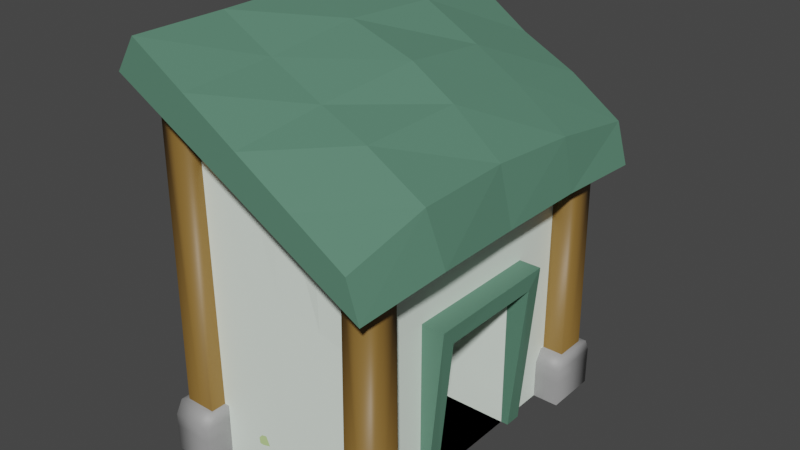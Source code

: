 # Source: casa.blend  (saved by Blender 2.81.16; exported with 4.5.12 LTS)
import bpy
from mathutils import Matrix  # noqa: F401  (used for matrix-valued properties, if any)

bpy.ops.wm.read_factory_settings(use_empty=True)
scene = bpy.context.scene
scene.name = 'Scene'

# ---- collections
col_collection = bpy.data.collections.new('Collection'); scene.collection.children.link(col_collection)

# ---- materials (node trees are filled in below, after node groups)
mat_material_024 = bpy.data.materials.new('Material.024')
mat_material_024.use_transparent_shadow = False
mat_material_023 = bpy.data.materials.new('Material.023')
mat_material_023.use_transparent_shadow = False
mat_material_022 = bpy.data.materials.new('Material.022')
mat_material_022.use_transparent_shadow = False
mat_material_021 = bpy.data.materials.new('Material.021')
mat_material_021.use_transparent_shadow = False
mat_material_020 = bpy.data.materials.new('Material.020')
mat_material_020.use_transparent_shadow = False
mat_material_019 = bpy.data.materials.new('Material.019')
mat_material_019.use_transparent_shadow = False
mat_material_018 = bpy.data.materials.new('Material.018')
mat_material_018.use_transparent_shadow = False
mat_material_017 = bpy.data.materials.new('Material.017')
mat_material_017.use_transparent_shadow = False
mat_material_016 = bpy.data.materials.new('Material.016')
mat_material_016.use_transparent_shadow = False
mat_material_015 = bpy.data.materials.new('Material.015')
mat_material_015.use_transparent_shadow = False
mat_material_014 = bpy.data.materials.new('Material.014')
mat_material_014.use_transparent_shadow = False
mat_material_036 = bpy.data.materials.new('Material.036')
mat_material_036.use_transparent_shadow = False
mat_material_037 = bpy.data.materials.new('Material.037')
mat_material_037.use_transparent_shadow = False
mat_material_038 = bpy.data.materials.new('Material.038')
mat_material_038.use_transparent_shadow = False
mat_material_039 = bpy.data.materials.new('Material.039')
mat_material_039.use_transparent_shadow = False
mat_material_040 = bpy.data.materials.new('Material.040')
mat_material_040.use_transparent_shadow = False
mat_material_041 = bpy.data.materials.new('Material.041')
mat_material_041.use_transparent_shadow = False
mat_material_042 = bpy.data.materials.new('Material.042')
mat_material_042.use_transparent_shadow = False
mat_material_043 = bpy.data.materials.new('Material.043')
mat_material_043.use_transparent_shadow = False
mat_material = bpy.data.materials.new('Material')
mat_material.use_transparent_shadow = False
mat_material_001 = bpy.data.materials.new('Material.001')
mat_material_001.use_transparent_shadow = False
mat_material_002 = bpy.data.materials.new('Material.002')
mat_material_002.use_transparent_shadow = False
mat_material_035 = bpy.data.materials.new('Material.035')
mat_material_035.use_transparent_shadow = False
mat_material_034 = bpy.data.materials.new('Material.034')
mat_material_034.use_transparent_shadow = False
mat_material_033 = bpy.data.materials.new('Material.033')
mat_material_033.use_transparent_shadow = False
mat_material_032 = bpy.data.materials.new('Material.032')
mat_material_032.use_transparent_shadow = False
mat_material_031 = bpy.data.materials.new('Material.031')
mat_material_031.use_transparent_shadow = False
mat_material_030 = bpy.data.materials.new('Material.030')
mat_material_030.use_transparent_shadow = False
mat_material_029 = bpy.data.materials.new('Material.029')
mat_material_029.use_transparent_shadow = False
mat_material_028 = bpy.data.materials.new('Material.028')
mat_material_028.use_transparent_shadow = False
mat_material_027 = bpy.data.materials.new('Material.027')
mat_material_027.use_transparent_shadow = False
mat_material_026 = bpy.data.materials.new('Material.026')
mat_material_026.use_transparent_shadow = False
mat_material_025 = bpy.data.materials.new('Material.025')
mat_material_025.use_transparent_shadow = False
mat_material_054 = bpy.data.materials.new('Material.054')
mat_material_054.use_transparent_shadow = False
mat_material_053 = bpy.data.materials.new('Material.053')
mat_material_053.use_transparent_shadow = False
mat_material_052 = bpy.data.materials.new('Material.052')
mat_material_052.use_transparent_shadow = False
mat_material_051 = bpy.data.materials.new('Material.051')
mat_material_051.use_transparent_shadow = False
mat_material_050 = bpy.data.materials.new('Material.050')
mat_material_050.use_transparent_shadow = False
mat_material_049 = bpy.data.materials.new('Material.049')
mat_material_049.use_transparent_shadow = False
mat_material_048 = bpy.data.materials.new('Material.048')
mat_material_048.use_transparent_shadow = False
mat_material_047 = bpy.data.materials.new('Material.047')
mat_material_047.use_transparent_shadow = False
mat_material_046 = bpy.data.materials.new('Material.046')
mat_material_046.use_transparent_shadow = False
mat_material_045 = bpy.data.materials.new('Material.045')
mat_material_045.use_transparent_shadow = False
mat_material_044 = bpy.data.materials.new('Material.044')
mat_material_044.use_transparent_shadow = False
mat_material_065 = bpy.data.materials.new('Material.065')
mat_material_065.use_transparent_shadow = False
mat_material_064 = bpy.data.materials.new('Material.064')
mat_material_064.use_transparent_shadow = False
mat_material_063 = bpy.data.materials.new('Material.063')
mat_material_063.use_transparent_shadow = False
mat_material_062 = bpy.data.materials.new('Material.062')
mat_material_062.use_transparent_shadow = False
mat_material_061 = bpy.data.materials.new('Material.061')
mat_material_061.use_transparent_shadow = False
mat_material_060 = bpy.data.materials.new('Material.060')
mat_material_060.use_transparent_shadow = False
mat_material_059 = bpy.data.materials.new('Material.059')
mat_material_059.use_transparent_shadow = False
mat_material_058 = bpy.data.materials.new('Material.058')
mat_material_058.use_transparent_shadow = False
mat_material_057 = bpy.data.materials.new('Material.057')
mat_material_057.use_transparent_shadow = False
mat_material_056 = bpy.data.materials.new('Material.056')
mat_material_056.use_transparent_shadow = False
mat_material_055 = bpy.data.materials.new('Material.055')
mat_material_055.use_transparent_shadow = False

# ---- material node trees
mat_material_024.use_nodes = True; mat_material_024.node_tree.nodes.clear()
_N = mat_material_024.node_tree.nodes; _L = mat_material_024.node_tree.links
n0 = _N.new('ShaderNodeOutputMaterial'); n0.name = 'Material Output'; n0.location = (300, 300)
n1 = _N.new('ShaderNodeBsdfPrincipled'); n1.name = 'Principled BSDF'; n1.location = (10, 300)
n1.distribution = 'GGX'
n1.subsurface_method = 'BURLEY'
n1.inputs[0].default_value = (0.8941, 1.0, 0.9004, 1.0)
n1.inputs[3].default_value = 1.45
n1.inputs[27].default_value = (0.0, 0.0, 0.0, 1.0)
n1.inputs[28].default_value = 1.0
_L.new(n1.outputs[0], n0.inputs[0])
n0.is_active_output = True
mat_material_023.use_nodes = True; mat_material_023.node_tree.nodes.clear()
_N = mat_material_023.node_tree.nodes; _L = mat_material_023.node_tree.links
n0 = _N.new('ShaderNodeOutputMaterial'); n0.name = 'Material Output'; n0.location = (300, 300)
n1 = _N.new('ShaderNodeBsdfPrincipled'); n1.name = 'Principled BSDF'; n1.location = (10, 300)
n1.distribution = 'GGX'
n1.subsurface_method = 'BURLEY'
n1.inputs[0].default_value = (0.1019, 0.233, 0.1602, 1.0)
n1.inputs[3].default_value = 1.45
n1.inputs[27].default_value = (0.0, 0.0, 0.0, 1.0)
n1.inputs[28].default_value = 1.0
_L.new(n1.outputs[0], n0.inputs[0])
n0.is_active_output = True
mat_material_022.use_nodes = True; mat_material_022.node_tree.nodes.clear()
_N = mat_material_022.node_tree.nodes; _L = mat_material_022.node_tree.links
n0 = _N.new('ShaderNodeOutputMaterial'); n0.name = 'Material Output'; n0.location = (300, 300)
n1 = _N.new('ShaderNodeBsdfPrincipled'); n1.name = 'Principled BSDF'; n1.location = (10, 300)
n1.distribution = 'GGX'
n1.subsurface_method = 'BURLEY'
n1.inputs[0].default_value = (0.3844, 0.199, 0.1706, 1.0)
n1.inputs[3].default_value = 1.45
n1.inputs[27].default_value = (0.0, 0.0, 0.0, 1.0)
n1.inputs[28].default_value = 1.0
_L.new(n1.outputs[0], n0.inputs[0])
n0.is_active_output = True
mat_material_021.use_nodes = True; mat_material_021.node_tree.nodes.clear()
_N = mat_material_021.node_tree.nodes; _L = mat_material_021.node_tree.links
n0 = _N.new('ShaderNodeOutputMaterial'); n0.name = 'Material Output'; n0.location = (300, 300)
n1 = _N.new('ShaderNodeBsdfPrincipled'); n1.name = 'Principled BSDF'; n1.location = (10, 300)
n1.distribution = 'GGX'
n1.subsurface_method = 'BURLEY'
n1.inputs[0].default_value = (0.05222, 0.05222, 0.05222, 1.0)
n1.inputs[3].default_value = 1.45
n1.inputs[27].default_value = (0.0, 0.0, 0.0, 1.0)
n1.inputs[28].default_value = 1.0
_L.new(n1.outputs[0], n0.inputs[0])
n0.is_active_output = True
mat_material_020.use_nodes = True; mat_material_020.node_tree.nodes.clear()
_N = mat_material_020.node_tree.nodes; _L = mat_material_020.node_tree.links
n0 = _N.new('ShaderNodeOutputMaterial'); n0.name = 'Material Output'; n0.location = (300, 300)
n1 = _N.new('ShaderNodeBsdfPrincipled'); n1.name = 'Principled BSDF'; n1.location = (10, 300)
n1.distribution = 'GGX'
n1.subsurface_method = 'BURLEY'
n1.inputs[0].default_value = (0.233, 0.1293, 0.02966, 1.0)
n1.inputs[3].default_value = 1.45
n1.inputs[27].default_value = (0.0, 0.0, 0.0, 1.0)
n1.inputs[28].default_value = 1.0
_L.new(n1.outputs[0], n0.inputs[0])
n0.is_active_output = True
mat_material_019.use_nodes = True; mat_material_019.node_tree.nodes.clear()
_N = mat_material_019.node_tree.nodes; _L = mat_material_019.node_tree.links
n0 = _N.new('ShaderNodeOutputMaterial'); n0.name = 'Material Output'; n0.location = (300, 300)
n1 = _N.new('ShaderNodeBsdfPrincipled'); n1.name = 'Principled BSDF'; n1.location = (10, 300)
n1.distribution = 'GGX'
n1.subsurface_method = 'BURLEY'
n1.inputs[0].default_value = (0.5795, 0.8, 0.8, 1.0)
n1.inputs[3].default_value = 1.45
n1.inputs[27].default_value = (0.0, 0.0, 0.0, 1.0)
n1.inputs[28].default_value = 1.0
_L.new(n1.outputs[0], n0.inputs[0])
n0.is_active_output = True
mat_material_018.use_nodes = True; mat_material_018.node_tree.nodes.clear()
_N = mat_material_018.node_tree.nodes; _L = mat_material_018.node_tree.links
n0 = _N.new('ShaderNodeOutputMaterial'); n0.name = 'Material Output'; n0.location = (300, 300)
n1 = _N.new('ShaderNodeBsdfPrincipled'); n1.name = 'Principled BSDF'; n1.location = (10, 300)
n1.distribution = 'GGX'
n1.subsurface_method = 'BURLEY'
n1.inputs[0].default_value = (0.3264, 0.3264, 0.3264, 1.0)
n1.inputs[3].default_value = 1.45
n1.inputs[27].default_value = (0.0, 0.0, 0.0, 1.0)
n1.inputs[28].default_value = 1.0
_L.new(n1.outputs[0], n0.inputs[0])
n0.is_active_output = True
mat_material_017.use_nodes = True; mat_material_017.node_tree.nodes.clear()
_N = mat_material_017.node_tree.nodes; _L = mat_material_017.node_tree.links
n0 = _N.new('ShaderNodeOutputMaterial'); n0.name = 'Material Output'; n0.location = (300, 300)
n1 = _N.new('ShaderNodeBsdfPrincipled'); n1.name = 'Principled BSDF'; n1.location = (10, 300)
n1.distribution = 'GGX'
n1.subsurface_method = 'BURLEY'
n1.inputs[0].default_value = (1.0, 0.9574, 0.3595, 1.0)
n1.inputs[3].default_value = 1.45
n1.inputs[27].default_value = (0.0, 0.0, 0.0, 1.0)
n1.inputs[28].default_value = 1.0
_L.new(n1.outputs[0], n0.inputs[0])
n0.is_active_output = True
mat_material_016.use_nodes = True; mat_material_016.node_tree.nodes.clear()
_N = mat_material_016.node_tree.nodes; _L = mat_material_016.node_tree.links
n0 = _N.new('ShaderNodeOutputMaterial'); n0.name = 'Material Output'; n0.location = (300, 300)
n1 = _N.new('ShaderNodeBsdfPrincipled'); n1.name = 'Principled BSDF'; n1.location = (10, 300)
n1.distribution = 'GGX'
n1.subsurface_method = 'BURLEY'
n1.inputs[0].default_value = (0.5952, 0.8, 0.3352, 1.0)
n1.inputs[3].default_value = 1.45
n1.inputs[27].default_value = (0.0, 0.0, 0.0, 1.0)
n1.inputs[28].default_value = 1.0
_L.new(n1.outputs[0], n0.inputs[0])
n0.is_active_output = True
mat_material_015.use_nodes = True; mat_material_015.node_tree.nodes.clear()
_N = mat_material_015.node_tree.nodes; _L = mat_material_015.node_tree.links
n0 = _N.new('ShaderNodeOutputMaterial'); n0.name = 'Material Output'; n0.location = (300, 300)
n1 = _N.new('ShaderNodeBsdfPrincipled'); n1.name = 'Principled BSDF'; n1.location = (10, 300)
n1.distribution = 'GGX'
n1.subsurface_method = 'BURLEY'
n1.inputs[0].default_value = (0.2738, 0.2738, 0.2738, 1.0)
n1.inputs[3].default_value = 1.45
n1.inputs[27].default_value = (0.0, 0.0, 0.0, 1.0)
n1.inputs[28].default_value = 1.0
_L.new(n1.outputs[0], n0.inputs[0])
n0.is_active_output = True
mat_material_014.use_nodes = True; mat_material_014.node_tree.nodes.clear()
_N = mat_material_014.node_tree.nodes; _L = mat_material_014.node_tree.links
n0 = _N.new('ShaderNodeOutputMaterial'); n0.name = 'Material Output'; n0.location = (300, 300)
n1 = _N.new('ShaderNodeBsdfPrincipled'); n1.name = 'Principled BSDF'; n1.location = (10, 300)
n1.distribution = 'GGX'
n1.subsurface_method = 'BURLEY'
n1.inputs[0].default_value = (0.8, 0.7612, 0.5953, 1.0)
n1.inputs[3].default_value = 1.45
n1.inputs[27].default_value = (0.0, 0.0, 0.0, 1.0)
n1.inputs[28].default_value = 1.0
_L.new(n1.outputs[0], n0.inputs[0])
n0.is_active_output = True
mat_material_036.use_nodes = True; mat_material_036.node_tree.nodes.clear()
_N = mat_material_036.node_tree.nodes; _L = mat_material_036.node_tree.links
n0 = _N.new('ShaderNodeOutputMaterial'); n0.name = 'Material Output'; n0.location = (300, 300)
n1 = _N.new('ShaderNodeBsdfPrincipled'); n1.name = 'Principled BSDF'; n1.location = (10, 300)
n1.distribution = 'GGX'
n1.subsurface_method = 'BURLEY'
n1.inputs[0].default_value = (0.8941, 1.0, 0.9004, 1.0)
n1.inputs[3].default_value = 1.45
n1.inputs[27].default_value = (0.0, 0.0, 0.0, 1.0)
n1.inputs[28].default_value = 1.0
_L.new(n1.outputs[0], n0.inputs[0])
n0.is_active_output = True
mat_material_037.use_nodes = True; mat_material_037.node_tree.nodes.clear()
_N = mat_material_037.node_tree.nodes; _L = mat_material_037.node_tree.links
n0 = _N.new('ShaderNodeOutputMaterial'); n0.name = 'Material Output'; n0.location = (300, 300)
n1 = _N.new('ShaderNodeBsdfPrincipled'); n1.name = 'Principled BSDF'; n1.location = (10, 300)
n1.distribution = 'GGX'
n1.subsurface_method = 'BURLEY'
n1.inputs[0].default_value = (0.1019, 0.233, 0.1602, 1.0)
n1.inputs[3].default_value = 1.45
n1.inputs[27].default_value = (0.0, 0.0, 0.0, 1.0)
n1.inputs[28].default_value = 1.0
_L.new(n1.outputs[0], n0.inputs[0])
n0.is_active_output = True
mat_material_038.use_nodes = True; mat_material_038.node_tree.nodes.clear()
_N = mat_material_038.node_tree.nodes; _L = mat_material_038.node_tree.links
n0 = _N.new('ShaderNodeOutputMaterial'); n0.name = 'Material Output'; n0.location = (300, 300)
n1 = _N.new('ShaderNodeBsdfPrincipled'); n1.name = 'Principled BSDF'; n1.location = (10, 300)
n1.distribution = 'GGX'
n1.subsurface_method = 'BURLEY'
n1.inputs[0].default_value = (0.3844, 0.199, 0.1706, 1.0)
n1.inputs[3].default_value = 1.45
n1.inputs[27].default_value = (0.0, 0.0, 0.0, 1.0)
n1.inputs[28].default_value = 1.0
_L.new(n1.outputs[0], n0.inputs[0])
n0.is_active_output = True
mat_material_039.use_nodes = True; mat_material_039.node_tree.nodes.clear()
_N = mat_material_039.node_tree.nodes; _L = mat_material_039.node_tree.links
n0 = _N.new('ShaderNodeOutputMaterial'); n0.name = 'Material Output'; n0.location = (300, 300)
n1 = _N.new('ShaderNodeBsdfPrincipled'); n1.name = 'Principled BSDF'; n1.location = (10, 300)
n1.distribution = 'GGX'
n1.subsurface_method = 'BURLEY'
n1.inputs[0].default_value = (0.05222, 0.05222, 0.05222, 1.0)
n1.inputs[3].default_value = 1.45
n1.inputs[27].default_value = (0.0, 0.0, 0.0, 1.0)
n1.inputs[28].default_value = 1.0
_L.new(n1.outputs[0], n0.inputs[0])
n0.is_active_output = True
mat_material_040.use_nodes = True; mat_material_040.node_tree.nodes.clear()
_N = mat_material_040.node_tree.nodes; _L = mat_material_040.node_tree.links
n0 = _N.new('ShaderNodeOutputMaterial'); n0.name = 'Material Output'; n0.location = (300, 300)
n1 = _N.new('ShaderNodeBsdfPrincipled'); n1.name = 'Principled BSDF'; n1.location = (10, 300)
n1.distribution = 'GGX'
n1.subsurface_method = 'BURLEY'
n1.inputs[0].default_value = (0.233, 0.1293, 0.02966, 1.0)
n1.inputs[3].default_value = 1.45
n1.inputs[27].default_value = (0.0, 0.0, 0.0, 1.0)
n1.inputs[28].default_value = 1.0
_L.new(n1.outputs[0], n0.inputs[0])
n0.is_active_output = True
mat_material_041.use_nodes = True; mat_material_041.node_tree.nodes.clear()
_N = mat_material_041.node_tree.nodes; _L = mat_material_041.node_tree.links
n0 = _N.new('ShaderNodeOutputMaterial'); n0.name = 'Material Output'; n0.location = (300, 300)
n1 = _N.new('ShaderNodeBsdfPrincipled'); n1.name = 'Principled BSDF'; n1.location = (10, 300)
n1.distribution = 'GGX'
n1.subsurface_method = 'BURLEY'
n1.inputs[0].default_value = (0.5795, 0.8, 0.8, 1.0)
n1.inputs[3].default_value = 1.45
n1.inputs[27].default_value = (0.0, 0.0, 0.0, 1.0)
n1.inputs[28].default_value = 1.0
_L.new(n1.outputs[0], n0.inputs[0])
n0.is_active_output = True
mat_material_042.use_nodes = True; mat_material_042.node_tree.nodes.clear()
_N = mat_material_042.node_tree.nodes; _L = mat_material_042.node_tree.links
n0 = _N.new('ShaderNodeOutputMaterial'); n0.name = 'Material Output'; n0.location = (300, 300)
n1 = _N.new('ShaderNodeBsdfPrincipled'); n1.name = 'Principled BSDF'; n1.location = (10, 300)
n1.distribution = 'GGX'
n1.subsurface_method = 'BURLEY'
n1.inputs[0].default_value = (0.3264, 0.3264, 0.3264, 1.0)
n1.inputs[3].default_value = 1.45
n1.inputs[27].default_value = (0.0, 0.0, 0.0, 1.0)
n1.inputs[28].default_value = 1.0
_L.new(n1.outputs[0], n0.inputs[0])
n0.is_active_output = True
mat_material_043.use_nodes = True; mat_material_043.node_tree.nodes.clear()
_N = mat_material_043.node_tree.nodes; _L = mat_material_043.node_tree.links
n0 = _N.new('ShaderNodeOutputMaterial'); n0.name = 'Material Output'; n0.location = (300, 300)
n1 = _N.new('ShaderNodeBsdfPrincipled'); n1.name = 'Principled BSDF'; n1.location = (10, 300)
n1.distribution = 'GGX'
n1.subsurface_method = 'BURLEY'
n1.inputs[0].default_value = (1.0, 0.9574, 0.3595, 1.0)
n1.inputs[3].default_value = 1.45
n1.inputs[27].default_value = (0.0, 0.0, 0.0, 1.0)
n1.inputs[28].default_value = 1.0
_L.new(n1.outputs[0], n0.inputs[0])
n0.is_active_output = True
mat_material.use_nodes = True; mat_material.node_tree.nodes.clear()
_N = mat_material.node_tree.nodes; _L = mat_material.node_tree.links
n0 = _N.new('ShaderNodeOutputMaterial'); n0.name = 'Material Output'; n0.location = (300, 300)
n1 = _N.new('ShaderNodeBsdfPrincipled'); n1.name = 'Principled BSDF'; n1.location = (10, 300)
n1.distribution = 'GGX'
n1.subsurface_method = 'BURLEY'
n1.inputs[0].default_value = (0.5952, 0.8, 0.3352, 1.0)
n1.inputs[3].default_value = 1.45
n1.inputs[27].default_value = (0.0, 0.0, 0.0, 1.0)
n1.inputs[28].default_value = 1.0
_L.new(n1.outputs[0], n0.inputs[0])
n0.is_active_output = True
mat_material_001.use_nodes = True; mat_material_001.node_tree.nodes.clear()
_N = mat_material_001.node_tree.nodes; _L = mat_material_001.node_tree.links
n0 = _N.new('ShaderNodeOutputMaterial'); n0.name = 'Material Output'; n0.location = (300, 300)
n1 = _N.new('ShaderNodeBsdfPrincipled'); n1.name = 'Principled BSDF'; n1.location = (10, 300)
n1.distribution = 'GGX'
n1.subsurface_method = 'BURLEY'
n1.inputs[0].default_value = (0.2738, 0.2738, 0.2738, 1.0)
n1.inputs[3].default_value = 1.45
n1.inputs[27].default_value = (0.0, 0.0, 0.0, 1.0)
n1.inputs[28].default_value = 1.0
_L.new(n1.outputs[0], n0.inputs[0])
n0.is_active_output = True
mat_material_002.use_nodes = True; mat_material_002.node_tree.nodes.clear()
_N = mat_material_002.node_tree.nodes; _L = mat_material_002.node_tree.links
n0 = _N.new('ShaderNodeOutputMaterial'); n0.name = 'Material Output'; n0.location = (300, 300)
n1 = _N.new('ShaderNodeBsdfPrincipled'); n1.name = 'Principled BSDF'; n1.location = (10, 300)
n1.distribution = 'GGX'
n1.subsurface_method = 'BURLEY'
n1.inputs[0].default_value = (0.8, 0.7612, 0.5953, 1.0)
n1.inputs[3].default_value = 1.45
n1.inputs[27].default_value = (0.0, 0.0, 0.0, 1.0)
n1.inputs[28].default_value = 1.0
_L.new(n1.outputs[0], n0.inputs[0])
n0.is_active_output = True
mat_material_035.use_nodes = True; mat_material_035.node_tree.nodes.clear()
_N = mat_material_035.node_tree.nodes; _L = mat_material_035.node_tree.links
n0 = _N.new('ShaderNodeOutputMaterial'); n0.name = 'Material Output'; n0.location = (300, 300)
n1 = _N.new('ShaderNodeBsdfPrincipled'); n1.name = 'Principled BSDF'; n1.location = (10, 300)
n1.distribution = 'GGX'
n1.subsurface_method = 'BURLEY'
n1.inputs[0].default_value = (0.8941, 1.0, 0.9004, 1.0)
n1.inputs[3].default_value = 1.45
n1.inputs[27].default_value = (0.0, 0.0, 0.0, 1.0)
n1.inputs[28].default_value = 1.0
_L.new(n1.outputs[0], n0.inputs[0])
n0.is_active_output = True
mat_material_034.use_nodes = True; mat_material_034.node_tree.nodes.clear()
_N = mat_material_034.node_tree.nodes; _L = mat_material_034.node_tree.links
n0 = _N.new('ShaderNodeOutputMaterial'); n0.name = 'Material Output'; n0.location = (300, 300)
n1 = _N.new('ShaderNodeBsdfPrincipled'); n1.name = 'Principled BSDF'; n1.location = (10, 300)
n1.distribution = 'GGX'
n1.subsurface_method = 'BURLEY'
n1.inputs[0].default_value = (0.1019, 0.233, 0.1602, 1.0)
n1.inputs[3].default_value = 1.45
n1.inputs[27].default_value = (0.0, 0.0, 0.0, 1.0)
n1.inputs[28].default_value = 1.0
_L.new(n1.outputs[0], n0.inputs[0])
n0.is_active_output = True
mat_material_033.use_nodes = True; mat_material_033.node_tree.nodes.clear()
_N = mat_material_033.node_tree.nodes; _L = mat_material_033.node_tree.links
n0 = _N.new('ShaderNodeOutputMaterial'); n0.name = 'Material Output'; n0.location = (300, 300)
n1 = _N.new('ShaderNodeBsdfPrincipled'); n1.name = 'Principled BSDF'; n1.location = (10, 300)
n1.distribution = 'GGX'
n1.subsurface_method = 'BURLEY'
n1.inputs[0].default_value = (0.3844, 0.199, 0.1706, 1.0)
n1.inputs[3].default_value = 1.45
n1.inputs[27].default_value = (0.0, 0.0, 0.0, 1.0)
n1.inputs[28].default_value = 1.0
_L.new(n1.outputs[0], n0.inputs[0])
n0.is_active_output = True
mat_material_032.use_nodes = True; mat_material_032.node_tree.nodes.clear()
_N = mat_material_032.node_tree.nodes; _L = mat_material_032.node_tree.links
n0 = _N.new('ShaderNodeOutputMaterial'); n0.name = 'Material Output'; n0.location = (300, 300)
n1 = _N.new('ShaderNodeBsdfPrincipled'); n1.name = 'Principled BSDF'; n1.location = (10, 300)
n1.distribution = 'GGX'
n1.subsurface_method = 'BURLEY'
n1.inputs[0].default_value = (0.05222, 0.05222, 0.05222, 1.0)
n1.inputs[3].default_value = 1.45
n1.inputs[27].default_value = (0.0, 0.0, 0.0, 1.0)
n1.inputs[28].default_value = 1.0
_L.new(n1.outputs[0], n0.inputs[0])
n0.is_active_output = True
mat_material_031.use_nodes = True; mat_material_031.node_tree.nodes.clear()
_N = mat_material_031.node_tree.nodes; _L = mat_material_031.node_tree.links
n0 = _N.new('ShaderNodeOutputMaterial'); n0.name = 'Material Output'; n0.location = (300, 300)
n1 = _N.new('ShaderNodeBsdfPrincipled'); n1.name = 'Principled BSDF'; n1.location = (10, 300)
n1.distribution = 'GGX'
n1.subsurface_method = 'BURLEY'
n1.inputs[0].default_value = (0.233, 0.1293, 0.02966, 1.0)
n1.inputs[3].default_value = 1.45
n1.inputs[27].default_value = (0.0, 0.0, 0.0, 1.0)
n1.inputs[28].default_value = 1.0
_L.new(n1.outputs[0], n0.inputs[0])
n0.is_active_output = True
mat_material_030.use_nodes = True; mat_material_030.node_tree.nodes.clear()
_N = mat_material_030.node_tree.nodes; _L = mat_material_030.node_tree.links
n0 = _N.new('ShaderNodeOutputMaterial'); n0.name = 'Material Output'; n0.location = (300, 300)
n1 = _N.new('ShaderNodeBsdfPrincipled'); n1.name = 'Principled BSDF'; n1.location = (10, 300)
n1.distribution = 'GGX'
n1.subsurface_method = 'BURLEY'
n1.inputs[0].default_value = (0.5795, 0.8, 0.8, 1.0)
n1.inputs[3].default_value = 1.45
n1.inputs[27].default_value = (0.0, 0.0, 0.0, 1.0)
n1.inputs[28].default_value = 1.0
_L.new(n1.outputs[0], n0.inputs[0])
n0.is_active_output = True
mat_material_029.use_nodes = True; mat_material_029.node_tree.nodes.clear()
_N = mat_material_029.node_tree.nodes; _L = mat_material_029.node_tree.links
n0 = _N.new('ShaderNodeOutputMaterial'); n0.name = 'Material Output'; n0.location = (300, 300)
n1 = _N.new('ShaderNodeBsdfPrincipled'); n1.name = 'Principled BSDF'; n1.location = (10, 300)
n1.distribution = 'GGX'
n1.subsurface_method = 'BURLEY'
n1.inputs[0].default_value = (0.3264, 0.3264, 0.3264, 1.0)
n1.inputs[3].default_value = 1.45
n1.inputs[27].default_value = (0.0, 0.0, 0.0, 1.0)
n1.inputs[28].default_value = 1.0
_L.new(n1.outputs[0], n0.inputs[0])
n0.is_active_output = True
mat_material_028.use_nodes = True; mat_material_028.node_tree.nodes.clear()
_N = mat_material_028.node_tree.nodes; _L = mat_material_028.node_tree.links
n0 = _N.new('ShaderNodeOutputMaterial'); n0.name = 'Material Output'; n0.location = (300, 300)
n1 = _N.new('ShaderNodeBsdfPrincipled'); n1.name = 'Principled BSDF'; n1.location = (10, 300)
n1.distribution = 'GGX'
n1.subsurface_method = 'BURLEY'
n1.inputs[0].default_value = (1.0, 0.9574, 0.3595, 1.0)
n1.inputs[3].default_value = 1.45
n1.inputs[27].default_value = (0.0, 0.0, 0.0, 1.0)
n1.inputs[28].default_value = 1.0
_L.new(n1.outputs[0], n0.inputs[0])
n0.is_active_output = True
mat_material_027.use_nodes = True; mat_material_027.node_tree.nodes.clear()
_N = mat_material_027.node_tree.nodes; _L = mat_material_027.node_tree.links
n0 = _N.new('ShaderNodeOutputMaterial'); n0.name = 'Material Output'; n0.location = (300, 300)
n1 = _N.new('ShaderNodeBsdfPrincipled'); n1.name = 'Principled BSDF'; n1.location = (10, 300)
n1.distribution = 'GGX'
n1.subsurface_method = 'BURLEY'
n1.inputs[0].default_value = (0.5952, 0.8, 0.3352, 1.0)
n1.inputs[3].default_value = 1.45
n1.inputs[27].default_value = (0.0, 0.0, 0.0, 1.0)
n1.inputs[28].default_value = 1.0
_L.new(n1.outputs[0], n0.inputs[0])
n0.is_active_output = True
mat_material_026.use_nodes = True; mat_material_026.node_tree.nodes.clear()
_N = mat_material_026.node_tree.nodes; _L = mat_material_026.node_tree.links
n0 = _N.new('ShaderNodeOutputMaterial'); n0.name = 'Material Output'; n0.location = (300, 300)
n1 = _N.new('ShaderNodeBsdfPrincipled'); n1.name = 'Principled BSDF'; n1.location = (10, 300)
n1.distribution = 'GGX'
n1.subsurface_method = 'BURLEY'
n1.inputs[0].default_value = (0.2738, 0.2738, 0.2738, 1.0)
n1.inputs[3].default_value = 1.45
n1.inputs[27].default_value = (0.0, 0.0, 0.0, 1.0)
n1.inputs[28].default_value = 1.0
_L.new(n1.outputs[0], n0.inputs[0])
n0.is_active_output = True
mat_material_025.use_nodes = True; mat_material_025.node_tree.nodes.clear()
_N = mat_material_025.node_tree.nodes; _L = mat_material_025.node_tree.links
n0 = _N.new('ShaderNodeOutputMaterial'); n0.name = 'Material Output'; n0.location = (300, 300)
n1 = _N.new('ShaderNodeBsdfPrincipled'); n1.name = 'Principled BSDF'; n1.location = (10, 300)
n1.distribution = 'GGX'
n1.subsurface_method = 'BURLEY'
n1.inputs[0].default_value = (0.8, 0.7612, 0.5953, 1.0)
n1.inputs[3].default_value = 1.45
n1.inputs[27].default_value = (0.0, 0.0, 0.0, 1.0)
n1.inputs[28].default_value = 1.0
_L.new(n1.outputs[0], n0.inputs[0])
n0.is_active_output = True
mat_material_054.use_nodes = True; mat_material_054.node_tree.nodes.clear()
_N = mat_material_054.node_tree.nodes; _L = mat_material_054.node_tree.links
n0 = _N.new('ShaderNodeOutputMaterial'); n0.name = 'Material Output'; n0.location = (300, 300)
n1 = _N.new('ShaderNodeBsdfPrincipled'); n1.name = 'Principled BSDF'; n1.location = (10, 300)
n1.distribution = 'GGX'
n1.subsurface_method = 'BURLEY'
n1.inputs[0].default_value = (0.8941, 1.0, 0.9004, 1.0)
n1.inputs[3].default_value = 1.45
n1.inputs[27].default_value = (0.0, 0.0, 0.0, 1.0)
n1.inputs[28].default_value = 1.0
_L.new(n1.outputs[0], n0.inputs[0])
n0.is_active_output = True
mat_material_053.use_nodes = True; mat_material_053.node_tree.nodes.clear()
_N = mat_material_053.node_tree.nodes; _L = mat_material_053.node_tree.links
n0 = _N.new('ShaderNodeOutputMaterial'); n0.name = 'Material Output'; n0.location = (300, 300)
n1 = _N.new('ShaderNodeBsdfPrincipled'); n1.name = 'Principled BSDF'; n1.location = (10, 300)
n1.distribution = 'GGX'
n1.subsurface_method = 'BURLEY'
n1.inputs[0].default_value = (0.1019, 0.233, 0.1602, 1.0)
n1.inputs[3].default_value = 1.45
n1.inputs[27].default_value = (0.0, 0.0, 0.0, 1.0)
n1.inputs[28].default_value = 1.0
_L.new(n1.outputs[0], n0.inputs[0])
n0.is_active_output = True
mat_material_052.use_nodes = True; mat_material_052.node_tree.nodes.clear()
_N = mat_material_052.node_tree.nodes; _L = mat_material_052.node_tree.links
n0 = _N.new('ShaderNodeOutputMaterial'); n0.name = 'Material Output'; n0.location = (300, 300)
n1 = _N.new('ShaderNodeBsdfPrincipled'); n1.name = 'Principled BSDF'; n1.location = (10, 300)
n1.distribution = 'GGX'
n1.subsurface_method = 'BURLEY'
n1.inputs[0].default_value = (0.3844, 0.199, 0.1706, 1.0)
n1.inputs[3].default_value = 1.45
n1.inputs[27].default_value = (0.0, 0.0, 0.0, 1.0)
n1.inputs[28].default_value = 1.0
_L.new(n1.outputs[0], n0.inputs[0])
n0.is_active_output = True
mat_material_051.use_nodes = True; mat_material_051.node_tree.nodes.clear()
_N = mat_material_051.node_tree.nodes; _L = mat_material_051.node_tree.links
n0 = _N.new('ShaderNodeOutputMaterial'); n0.name = 'Material Output'; n0.location = (300, 300)
n1 = _N.new('ShaderNodeBsdfPrincipled'); n1.name = 'Principled BSDF'; n1.location = (10, 300)
n1.distribution = 'GGX'
n1.subsurface_method = 'BURLEY'
n1.inputs[0].default_value = (0.05222, 0.05222, 0.05222, 1.0)
n1.inputs[3].default_value = 1.45
n1.inputs[27].default_value = (0.0, 0.0, 0.0, 1.0)
n1.inputs[28].default_value = 1.0
_L.new(n1.outputs[0], n0.inputs[0])
n0.is_active_output = True
mat_material_050.use_nodes = True; mat_material_050.node_tree.nodes.clear()
_N = mat_material_050.node_tree.nodes; _L = mat_material_050.node_tree.links
n0 = _N.new('ShaderNodeOutputMaterial'); n0.name = 'Material Output'; n0.location = (300, 300)
n1 = _N.new('ShaderNodeBsdfPrincipled'); n1.name = 'Principled BSDF'; n1.location = (10, 300)
n1.distribution = 'GGX'
n1.subsurface_method = 'BURLEY'
n1.inputs[0].default_value = (0.233, 0.1293, 0.02966, 1.0)
n1.inputs[3].default_value = 1.45
n1.inputs[27].default_value = (0.0, 0.0, 0.0, 1.0)
n1.inputs[28].default_value = 1.0
_L.new(n1.outputs[0], n0.inputs[0])
n0.is_active_output = True
mat_material_049.use_nodes = True; mat_material_049.node_tree.nodes.clear()
_N = mat_material_049.node_tree.nodes; _L = mat_material_049.node_tree.links
n0 = _N.new('ShaderNodeOutputMaterial'); n0.name = 'Material Output'; n0.location = (300, 300)
n1 = _N.new('ShaderNodeBsdfPrincipled'); n1.name = 'Principled BSDF'; n1.location = (10, 300)
n1.distribution = 'GGX'
n1.subsurface_method = 'BURLEY'
n1.inputs[0].default_value = (0.5795, 0.8, 0.8, 1.0)
n1.inputs[3].default_value = 1.45
n1.inputs[27].default_value = (0.0, 0.0, 0.0, 1.0)
n1.inputs[28].default_value = 1.0
_L.new(n1.outputs[0], n0.inputs[0])
n0.is_active_output = True
mat_material_048.use_nodes = True; mat_material_048.node_tree.nodes.clear()
_N = mat_material_048.node_tree.nodes; _L = mat_material_048.node_tree.links
n0 = _N.new('ShaderNodeOutputMaterial'); n0.name = 'Material Output'; n0.location = (300, 300)
n1 = _N.new('ShaderNodeBsdfPrincipled'); n1.name = 'Principled BSDF'; n1.location = (10, 300)
n1.distribution = 'GGX'
n1.subsurface_method = 'BURLEY'
n1.inputs[0].default_value = (0.3264, 0.3264, 0.3264, 1.0)
n1.inputs[3].default_value = 1.45
n1.inputs[27].default_value = (0.0, 0.0, 0.0, 1.0)
n1.inputs[28].default_value = 1.0
_L.new(n1.outputs[0], n0.inputs[0])
n0.is_active_output = True
mat_material_047.use_nodes = True; mat_material_047.node_tree.nodes.clear()
_N = mat_material_047.node_tree.nodes; _L = mat_material_047.node_tree.links
n0 = _N.new('ShaderNodeOutputMaterial'); n0.name = 'Material Output'; n0.location = (300, 300)
n1 = _N.new('ShaderNodeBsdfPrincipled'); n1.name = 'Principled BSDF'; n1.location = (10, 300)
n1.distribution = 'GGX'
n1.subsurface_method = 'BURLEY'
n1.inputs[0].default_value = (1.0, 0.9574, 0.3595, 1.0)
n1.inputs[3].default_value = 1.45
n1.inputs[27].default_value = (0.0, 0.0, 0.0, 1.0)
n1.inputs[28].default_value = 1.0
_L.new(n1.outputs[0], n0.inputs[0])
n0.is_active_output = True
mat_material_046.use_nodes = True; mat_material_046.node_tree.nodes.clear()
_N = mat_material_046.node_tree.nodes; _L = mat_material_046.node_tree.links
n0 = _N.new('ShaderNodeOutputMaterial'); n0.name = 'Material Output'; n0.location = (300, 300)
n1 = _N.new('ShaderNodeBsdfPrincipled'); n1.name = 'Principled BSDF'; n1.location = (10, 300)
n1.distribution = 'GGX'
n1.subsurface_method = 'BURLEY'
n1.inputs[0].default_value = (0.5952, 0.8, 0.3352, 1.0)
n1.inputs[3].default_value = 1.45
n1.inputs[27].default_value = (0.0, 0.0, 0.0, 1.0)
n1.inputs[28].default_value = 1.0
_L.new(n1.outputs[0], n0.inputs[0])
n0.is_active_output = True
mat_material_045.use_nodes = True; mat_material_045.node_tree.nodes.clear()
_N = mat_material_045.node_tree.nodes; _L = mat_material_045.node_tree.links
n0 = _N.new('ShaderNodeOutputMaterial'); n0.name = 'Material Output'; n0.location = (300, 300)
n1 = _N.new('ShaderNodeBsdfPrincipled'); n1.name = 'Principled BSDF'; n1.location = (10, 300)
n1.distribution = 'GGX'
n1.subsurface_method = 'BURLEY'
n1.inputs[0].default_value = (0.2738, 0.2738, 0.2738, 1.0)
n1.inputs[3].default_value = 1.45
n1.inputs[27].default_value = (0.0, 0.0, 0.0, 1.0)
n1.inputs[28].default_value = 1.0
_L.new(n1.outputs[0], n0.inputs[0])
n0.is_active_output = True
mat_material_044.use_nodes = True; mat_material_044.node_tree.nodes.clear()
_N = mat_material_044.node_tree.nodes; _L = mat_material_044.node_tree.links
n0 = _N.new('ShaderNodeOutputMaterial'); n0.name = 'Material Output'; n0.location = (300, 300)
n1 = _N.new('ShaderNodeBsdfPrincipled'); n1.name = 'Principled BSDF'; n1.location = (10, 300)
n1.distribution = 'GGX'
n1.subsurface_method = 'BURLEY'
n1.inputs[0].default_value = (0.8, 0.7612, 0.5953, 1.0)
n1.inputs[3].default_value = 1.45
n1.inputs[27].default_value = (0.0, 0.0, 0.0, 1.0)
n1.inputs[28].default_value = 1.0
_L.new(n1.outputs[0], n0.inputs[0])
n0.is_active_output = True
mat_material_065.use_nodes = True; mat_material_065.node_tree.nodes.clear()
_N = mat_material_065.node_tree.nodes; _L = mat_material_065.node_tree.links
n0 = _N.new('ShaderNodeOutputMaterial'); n0.name = 'Material Output'; n0.location = (300, 300)
n1 = _N.new('ShaderNodeBsdfPrincipled'); n1.name = 'Principled BSDF'; n1.location = (10, 300)
n1.distribution = 'GGX'
n1.subsurface_method = 'BURLEY'
n1.inputs[0].default_value = (0.8941, 1.0, 0.9004, 1.0)
n1.inputs[3].default_value = 1.45
n1.inputs[27].default_value = (0.0, 0.0, 0.0, 1.0)
n1.inputs[28].default_value = 1.0
_L.new(n1.outputs[0], n0.inputs[0])
n0.is_active_output = True
mat_material_064.use_nodes = True; mat_material_064.node_tree.nodes.clear()
_N = mat_material_064.node_tree.nodes; _L = mat_material_064.node_tree.links
n0 = _N.new('ShaderNodeOutputMaterial'); n0.name = 'Material Output'; n0.location = (300, 300)
n1 = _N.new('ShaderNodeBsdfPrincipled'); n1.name = 'Principled BSDF'; n1.location = (10, 300)
n1.distribution = 'GGX'
n1.subsurface_method = 'BURLEY'
n1.inputs[0].default_value = (0.1019, 0.233, 0.1602, 1.0)
n1.inputs[3].default_value = 1.45
n1.inputs[27].default_value = (0.0, 0.0, 0.0, 1.0)
n1.inputs[28].default_value = 1.0
_L.new(n1.outputs[0], n0.inputs[0])
n0.is_active_output = True
mat_material_063.use_nodes = True; mat_material_063.node_tree.nodes.clear()
_N = mat_material_063.node_tree.nodes; _L = mat_material_063.node_tree.links
n0 = _N.new('ShaderNodeOutputMaterial'); n0.name = 'Material Output'; n0.location = (300, 300)
n1 = _N.new('ShaderNodeBsdfPrincipled'); n1.name = 'Principled BSDF'; n1.location = (10, 300)
n1.distribution = 'GGX'
n1.subsurface_method = 'BURLEY'
n1.inputs[0].default_value = (0.3844, 0.199, 0.1706, 1.0)
n1.inputs[3].default_value = 1.45
n1.inputs[27].default_value = (0.0, 0.0, 0.0, 1.0)
n1.inputs[28].default_value = 1.0
_L.new(n1.outputs[0], n0.inputs[0])
n0.is_active_output = True
mat_material_062.use_nodes = True; mat_material_062.node_tree.nodes.clear()
_N = mat_material_062.node_tree.nodes; _L = mat_material_062.node_tree.links
n0 = _N.new('ShaderNodeOutputMaterial'); n0.name = 'Material Output'; n0.location = (300, 300)
n1 = _N.new('ShaderNodeBsdfPrincipled'); n1.name = 'Principled BSDF'; n1.location = (10, 300)
n1.distribution = 'GGX'
n1.subsurface_method = 'BURLEY'
n1.inputs[0].default_value = (0.05222, 0.05222, 0.05222, 1.0)
n1.inputs[3].default_value = 1.45
n1.inputs[27].default_value = (0.0, 0.0, 0.0, 1.0)
n1.inputs[28].default_value = 1.0
_L.new(n1.outputs[0], n0.inputs[0])
n0.is_active_output = True
mat_material_061.use_nodes = True; mat_material_061.node_tree.nodes.clear()
_N = mat_material_061.node_tree.nodes; _L = mat_material_061.node_tree.links
n0 = _N.new('ShaderNodeOutputMaterial'); n0.name = 'Material Output'; n0.location = (300, 300)
n1 = _N.new('ShaderNodeBsdfPrincipled'); n1.name = 'Principled BSDF'; n1.location = (10, 300)
n1.distribution = 'GGX'
n1.subsurface_method = 'BURLEY'
n1.inputs[0].default_value = (0.233, 0.1293, 0.02966, 1.0)
n1.inputs[3].default_value = 1.45
n1.inputs[27].default_value = (0.0, 0.0, 0.0, 1.0)
n1.inputs[28].default_value = 1.0
_L.new(n1.outputs[0], n0.inputs[0])
n0.is_active_output = True
mat_material_060.use_nodes = True; mat_material_060.node_tree.nodes.clear()
_N = mat_material_060.node_tree.nodes; _L = mat_material_060.node_tree.links
n0 = _N.new('ShaderNodeOutputMaterial'); n0.name = 'Material Output'; n0.location = (300, 300)
n1 = _N.new('ShaderNodeBsdfPrincipled'); n1.name = 'Principled BSDF'; n1.location = (10, 300)
n1.distribution = 'GGX'
n1.subsurface_method = 'BURLEY'
n1.inputs[0].default_value = (0.5795, 0.8, 0.8, 1.0)
n1.inputs[3].default_value = 1.45
n1.inputs[27].default_value = (0.0, 0.0, 0.0, 1.0)
n1.inputs[28].default_value = 1.0
_L.new(n1.outputs[0], n0.inputs[0])
n0.is_active_output = True
mat_material_059.use_nodes = True; mat_material_059.node_tree.nodes.clear()
_N = mat_material_059.node_tree.nodes; _L = mat_material_059.node_tree.links
n0 = _N.new('ShaderNodeOutputMaterial'); n0.name = 'Material Output'; n0.location = (300, 300)
n1 = _N.new('ShaderNodeBsdfPrincipled'); n1.name = 'Principled BSDF'; n1.location = (10, 300)
n1.distribution = 'GGX'
n1.subsurface_method = 'BURLEY'
n1.inputs[0].default_value = (0.3264, 0.3264, 0.3264, 1.0)
n1.inputs[3].default_value = 1.45
n1.inputs[27].default_value = (0.0, 0.0, 0.0, 1.0)
n1.inputs[28].default_value = 1.0
_L.new(n1.outputs[0], n0.inputs[0])
n0.is_active_output = True
mat_material_058.use_nodes = True; mat_material_058.node_tree.nodes.clear()
_N = mat_material_058.node_tree.nodes; _L = mat_material_058.node_tree.links
n0 = _N.new('ShaderNodeOutputMaterial'); n0.name = 'Material Output'; n0.location = (300, 300)
n1 = _N.new('ShaderNodeBsdfPrincipled'); n1.name = 'Principled BSDF'; n1.location = (10, 300)
n1.distribution = 'GGX'
n1.subsurface_method = 'BURLEY'
n1.inputs[0].default_value = (1.0, 0.9574, 0.3595, 1.0)
n1.inputs[3].default_value = 1.45
n1.inputs[27].default_value = (0.0, 0.0, 0.0, 1.0)
n1.inputs[28].default_value = 1.0
_L.new(n1.outputs[0], n0.inputs[0])
n0.is_active_output = True
mat_material_057.use_nodes = True; mat_material_057.node_tree.nodes.clear()
_N = mat_material_057.node_tree.nodes; _L = mat_material_057.node_tree.links
n0 = _N.new('ShaderNodeOutputMaterial'); n0.name = 'Material Output'; n0.location = (300, 300)
n1 = _N.new('ShaderNodeBsdfPrincipled'); n1.name = 'Principled BSDF'; n1.location = (10, 300)
n1.distribution = 'GGX'
n1.subsurface_method = 'BURLEY'
n1.inputs[0].default_value = (0.5952, 0.8, 0.3352, 1.0)
n1.inputs[3].default_value = 1.45
n1.inputs[27].default_value = (0.0, 0.0, 0.0, 1.0)
n1.inputs[28].default_value = 1.0
_L.new(n1.outputs[0], n0.inputs[0])
n0.is_active_output = True
mat_material_056.use_nodes = True; mat_material_056.node_tree.nodes.clear()
_N = mat_material_056.node_tree.nodes; _L = mat_material_056.node_tree.links
n0 = _N.new('ShaderNodeOutputMaterial'); n0.name = 'Material Output'; n0.location = (300, 300)
n1 = _N.new('ShaderNodeBsdfPrincipled'); n1.name = 'Principled BSDF'; n1.location = (10, 300)
n1.distribution = 'GGX'
n1.subsurface_method = 'BURLEY'
n1.inputs[0].default_value = (0.2738, 0.2738, 0.2738, 1.0)
n1.inputs[3].default_value = 1.45
n1.inputs[27].default_value = (0.0, 0.0, 0.0, 1.0)
n1.inputs[28].default_value = 1.0
_L.new(n1.outputs[0], n0.inputs[0])
n0.is_active_output = True
mat_material_055.use_nodes = True; mat_material_055.node_tree.nodes.clear()
_N = mat_material_055.node_tree.nodes; _L = mat_material_055.node_tree.links
n0 = _N.new('ShaderNodeOutputMaterial'); n0.name = 'Material Output'; n0.location = (300, 300)
n1 = _N.new('ShaderNodeBsdfPrincipled'); n1.name = 'Principled BSDF'; n1.location = (10, 300)
n1.distribution = 'GGX'
n1.subsurface_method = 'BURLEY'
n1.inputs[0].default_value = (0.8, 0.7612, 0.5953, 1.0)
n1.inputs[3].default_value = 1.45
n1.inputs[27].default_value = (0.0, 0.0, 0.0, 1.0)
n1.inputs[28].default_value = 1.0
_L.new(n1.outputs[0], n0.inputs[0])
n0.is_active_output = True

# ---- world
world_world = bpy.data.worlds.new('World'); scene.world = world_world
world_world.use_nodes = True; world_world.node_tree.nodes.clear()
_N = world_world.node_tree.nodes; _L = world_world.node_tree.links
n0 = _N.new('ShaderNodeOutputWorld'); n0.name = 'World Output'; n0.location = (300, 300)
n1 = _N.new('ShaderNodeBackground'); n1.name = 'Background'; n1.location = (10, 300)
n1.inputs[0].default_value = (0.05088, 0.05088, 0.05088, 1.0)
_L.new(n1.outputs[0], n0.inputs[0])
n0.is_active_output = True
world_world.color = (0.05088, 0.05088, 0.05088)
world_world.use_sun_shadow = False
world_world.sun_shadow_jitter_overblur = 0.0

# ---- meshes
me_cube_002 = bpy.data.meshes.new('Cube.002')
me_cube_002.from_pydata([(-8.633, 46.6, -1.499), (-8.633, 46.6, 16.89), (-8.633, 60.39, -1.499), (-8.379, 60.44, 17.17), (0.3374, 46.6, -1.499), (0.3797, 46.35, 12.23), (0.3374, 60.39, -1.499), (0.3243, 60.95, 12.21), (-9.95, 44.55, 16.51), (-9.922, 62.46, 16.54), (2.072, 62.56, 9.935), (2.015, 44.54, 9.963), (-8.912, 44.55, 18.11), (-8.865, 62.48, 18.17), (1.411, 62.76, 11.83), (1.415, 44.54, 11.77), (-8.633, 53.5, -1.499), (-8.627, 53.47, 17.04), (0.3374, 53.5, -1.499), (0.3221, 53.68, 13.05), (-9.951, 53.49, 16.53), (2.039, 53.56, 10.17), (-8.914, 53.48, 18.16), (1.317, 53.67, 12.81), (-8.633, 50.05, -1.499), (0.3554, 49.84, 13.32), (2.341, 48.92, 10.4), (1.551, 48.7, 12.86), (-8.635, 50.04, 16.92), (0.3374, 50.74, -1.499), (-9.95, 49.02, 16.51), (-8.912, 49.02, 18.11), (-8.44, 56.81, 17.28), (0.3374, 56.11, -1.499), (-9.857, 57.92, 16.66), (-8.769, 57.9, 18.39), (-8.633, 56.94, -1.499), (0.3352, 57.0, 12.69), (1.997, 58.05, 10.12), (1.424, 58.23, 12.52), (-4.148, 60.39, -1.499), (-3.809, 60.58, 14.68), (-4.148, 46.6, -1.499), (-4.136, 46.55, 14.43), (-3.983, 62.54, 13.3), (-3.973, 44.55, 13.24), (-3.683, 62.54, 15.02), (-3.754, 44.55, 14.93), (-3.093, 53.62, 16.06), (-4.148, 53.5, -1.499), (-3.561, 48.81, 15.49), (-4.148, 50.05, -1.499), (-4.148, 56.94, -1.499), (-3.141, 58.04, 15.63), (-6.391, 60.39, -1.499), (-6.386, 46.59, 15.65), (-6.961, 44.55, 14.87), (-6.333, 44.55, 16.52), (-6.391, 53.5, -1.499), (-6.391, 50.05, -1.499), (-6.391, 56.94, -1.499), (-5.894, 60.47, 15.94), (-6.391, 46.6, -1.499), (-6.8, 62.52, 14.94), (-6.12, 62.56, 16.65), (-6.132, 53.43, 17.26), (-6.299, 48.96, 16.74), (-5.763, 57.91, 17.16), (-1.882, 60.83, 13.57), (-1.905, 46.6, -1.499), (-0.9863, 62.77, 11.66), (-1.162, 62.82, 13.55), (-1.009, 53.63, 14.73), (-1.146, 48.61, 14.56), (-1.231, 58.21, 14.38), (-1.905, 60.39, -1.499), (-2.009, 46.43, 13.36), (-0.9932, 44.54, 11.61), (-1.181, 44.54, 13.36), (-1.905, 53.5, -1.499), (-1.905, 50.05, -1.499), (-1.905, 56.94, -1.499), (-8.633, 46.6, 9.06), (-8.633, 60.39, 9.06), (0.3381, 60.39, 6.529), (0.3399, 46.6, 6.534), (0.3385, 53.5, 6.789), (-8.633, 53.5, 9.06), (-8.633, 50.05, 9.06), (0.3423, 50.75, 6.0), (0.3374, 56.11, 5.995), (-8.633, 56.94, 9.06), (-4.166, 46.59, 7.798), (-4.155, 60.39, 7.792), (-6.391, 60.39, 8.427), (-6.391, 46.6, 8.427), (-1.928, 46.59, 7.17), (-1.915, 60.4, 7.157), (0.3374, 50.05, -1.499), (0.3374, 53.5, -1.499), (0.3534, 50.05, 6.819), (0.3374, 56.94, -1.499), (0.3373, 56.94, 6.788), (0.3375, 53.5, 5.995), (1.467, 50.05, 6.812), (0.6982, 50.05, -1.499), (1.412, 56.94, 6.788), (0.6982, 56.94, -1.499), (1.415, 53.5, 6.789), (1.428, 50.75, 5.999), (0.6982, 50.74, -1.499), (1.412, 56.11, 5.995), (0.6982, 56.11, -1.499), (1.412, 53.5, 5.995), (-3.059, 53.5, 5.995), (-3.059, 53.5, -1.499), (-3.059, 50.74, -1.499), (-3.074, 50.75, 5.996), (-3.059, 56.11, -1.499), (-3.059, 56.11, 5.995), (-7.603, 53.51, 14.58), (-7.71, 53.55, -1.499), (-7.71, 47.77, -1.499), (-7.707, 47.76, 14.25), (-7.71, 59.03, -1.499), (-7.298, 58.98, 14.47), (-0.3815, 45.26, -1.499), (-0.3815, 47.87, -1.499), (-0.1366, 47.35, 1.0), (1.619, 45.26, -1.499), (1.374, 45.84, 1.0), (1.619, 47.87, -1.499), (1.374, 47.35, 1.0), (-0.3815, 45.6, 1.0), (-0.3815, 47.6, 1.0), (1.619, 47.6, 1.0), (1.619, 45.6, 1.0), (-0.01523, 45.84, 12.58), (-0.0211, 47.55, 12.48), (1.179, 47.5, 11.27), (1.175, 45.83, 11.36), (0.6185, 47.87, -1.499), (0.6185, 47.6, 1.0), (0.6185, 45.26, -1.499), (0.6185, 45.6, 1.0), (0.6185, 47.35, 1.0), (0.6185, 45.84, 1.0), (0.547, 47.51, 11.87), (0.5474, 45.83, 11.97), (-0.3815, 45.26, -0.2496), (-0.3815, 47.87, -0.2496), (1.619, 47.87, -0.2496), (1.619, 45.26, -0.2496), (0.6185, 45.26, -0.2496), (0.6185, 47.87, -0.2496), (-0.3815, 45.26, 0.3752), (-0.3815, 47.87, 0.3752), (1.619, 47.87, 0.3752), (1.619, 45.26, 0.3752), (0.6185, 45.26, 0.3752), (0.6185, 47.87, 0.3752), (-0.3815, 47.87, -0.8745), (1.619, 47.87, -0.8745), (1.619, 45.26, -0.8745), (0.6185, 45.26, -0.8745), (0.6185, 47.87, -0.8745), (-0.3815, 45.26, -0.8745), (-0.3815, 46.57, -1.499), (-0.3815, 46.6, 1.0), (1.619, 46.57, -1.499), (1.619, 46.6, 1.0), (-0.1366, 46.6, 1.0), (1.374, 46.6, 1.0), (-0.008716, 46.69, 12.55), (1.175, 46.66, 11.33), (-0.1366, 45.84, 1.0), (1.619, 46.57, -0.2496), (-0.3815, 46.57, -0.2496), (1.619, 46.57, 0.3752), (-0.3815, 46.57, 0.3752), (-0.3815, 46.57, -0.8745), (1.619, 46.57, -0.8745), (-0.3815, 58.84, -1.499), (-0.3815, 61.45, -1.499), (-0.1365, 60.93, 1.0), (1.619, 58.84, -1.499), (1.374, 59.42, 1.0), (1.619, 61.45, -1.499), (1.374, 60.93, 1.0), (-0.3815, 59.18, 1.0), (-0.3815, 61.18, 1.0), (1.619, 61.18, 1.0), (1.619, 59.18, 1.0), (-0.01523, 59.41, 12.58), (-0.0211, 61.12, 12.48), (1.179, 61.08, 11.27), (1.175, 59.41, 11.36), (0.6185, 61.45, -1.499), (0.6185, 61.18, 1.0), (0.6185, 58.84, -1.499), (0.6185, 59.18, 1.0), (0.6185, 60.93, 1.0), (0.6185, 59.42, 1.0), (0.547, 61.09, 11.87), (0.5474, 59.41, 11.97), (-0.3815, 58.84, -0.2496), (-0.3815, 61.45, -0.2496), (1.619, 61.45, -0.2496), (1.619, 58.84, -0.2496), (0.6185, 58.84, -0.2496), (0.6185, 61.45, -0.2496), (-0.3815, 58.84, 0.3752), (-0.3815, 61.45, 0.3752), (1.619, 61.45, 0.3752), (1.619, 58.84, 0.3752), (0.6185, 58.84, 0.3752), (0.6185, 61.45, 0.3752), (-0.3815, 61.45, -0.8745), (1.619, 61.45, -0.8745), (1.619, 58.84, -0.8745), (0.6185, 58.84, -0.8745), (0.6185, 61.45, -0.8745), (-0.3815, 58.84, -0.8745), (-0.3815, 60.15, -1.499), (-0.3815, 60.18, 1.0), (1.619, 60.15, -1.499), (1.619, 60.18, 1.0), (-0.1365, 60.18, 1.0), (1.374, 60.18, 1.0), (-0.008716, 60.27, 12.55), (1.175, 60.24, 11.33), (-0.1365, 59.42, 1.0), (1.619, 60.15, -0.2496), (-0.3815, 60.15, -0.2496), (1.619, 60.15, 0.3752), (-0.3815, 60.15, 0.3752), (-0.3815, 60.15, -0.8745), (1.619, 60.15, -0.8745), (-9.71, 45.26, -1.499), (-9.71, 47.87, -1.499), (-9.466, 47.35, 1.0), (-7.71, 45.26, -1.499), (-7.955, 45.84, 1.0), (-7.71, 47.87, -1.499), (-7.955, 47.35, 1.0), (-9.71, 45.6, 1.0), (-9.71, 47.6, 1.0), (-7.71, 47.6, 1.0), (-7.71, 45.6, 1.0), (-9.344, 45.84, 17.35), (-9.35, 47.55, 17.25), (-8.15, 47.5, 16.04), (-8.154, 45.83, 16.13), (-8.71, 47.87, -1.499), (-8.71, 47.6, 1.0), (-8.71, 45.26, -1.499), (-8.71, 45.6, 1.0), (-8.71, 47.35, 1.0), (-8.71, 45.84, 1.0), (-8.782, 47.51, 16.64), (-8.782, 45.83, 16.74), (-9.71, 45.26, -0.2496), (-9.71, 47.87, -0.2496), (-7.71, 47.87, -0.2496), (-7.71, 45.26, -0.2496), (-8.71, 45.26, -0.2496), (-8.71, 47.87, -0.2496), (-9.71, 45.26, 0.3752), (-9.71, 47.87, 0.3752), (-7.71, 47.87, 0.3752), (-7.71, 45.26, 0.3752), (-8.71, 45.26, 0.3752), (-8.71, 47.87, 0.3752), (-9.71, 47.87, -0.8745), (-7.71, 47.87, -0.8745), (-7.71, 45.26, -0.8745), (-8.71, 45.26, -0.8745), (-8.71, 47.87, -0.8745), (-9.71, 45.26, -0.8745), (-9.71, 46.57, -1.499), (-9.71, 46.6, 1.0), (-7.71, 46.57, -1.499), (-7.71, 46.6, 1.0), (-9.466, 46.6, 1.0), (-7.955, 46.6, 1.0), (-9.338, 46.69, 17.32), (-8.154, 46.66, 16.1), (-9.466, 45.84, 1.0), (-7.71, 46.57, -0.2496), (-9.71, 46.57, -0.2496), (-7.71, 46.57, 0.3752), (-9.71, 46.57, 0.3752), (-9.71, 46.57, -0.8745), (-7.71, 46.57, -0.8745), (-9.71, 58.84, -1.499), (-9.71, 61.45, -1.499), (-9.466, 60.93, 1.0), (-7.71, 58.84, -1.499), (-7.955, 59.42, 1.0), (-7.71, 61.45, -1.499), (-7.955, 60.93, 1.0), (-9.71, 59.18, 1.0), (-9.71, 61.18, 1.0), (-7.71, 61.18, 1.0), (-7.71, 59.18, 1.0), (-9.344, 59.41, 17.35), (-9.35, 61.12, 17.25), (-8.15, 61.08, 16.04), (-8.154, 59.41, 16.13), (-8.71, 61.45, -1.499), (-8.71, 61.18, 1.0), (-8.71, 58.84, -1.499), (-8.71, 59.18, 1.0), (-8.71, 60.93, 1.0), (-8.71, 59.42, 1.0), (-8.782, 61.09, 16.64), (-8.782, 59.41, 16.74), (-9.71, 58.84, -0.2496), (-9.71, 61.45, -0.2496), (-7.71, 61.45, -0.2496), (-7.71, 58.84, -0.2496), (-8.71, 58.84, -0.2496), (-8.71, 61.45, -0.2496), (-9.71, 58.84, 0.3752), (-9.71, 61.45, 0.3752), (-7.71, 61.45, 0.3752), (-7.71, 58.84, 0.3752), (-8.71, 58.84, 0.3752), (-8.71, 61.45, 0.3752), (-9.71, 61.45, -0.8745), (-7.71, 61.45, -0.8745), (-7.71, 58.84, -0.8745), (-8.71, 58.84, -0.8745), (-8.71, 61.45, -0.8745), (-9.71, 58.84, -0.8745), (-9.71, 60.15, -1.499), (-9.71, 60.18, 1.0), (-7.71, 60.15, -1.499), (-7.71, 60.18, 1.0), (-9.466, 60.18, 1.0), (-7.955, 60.18, 1.0), (-9.338, 60.27, 17.32), (-8.154, 60.24, 16.1), (-9.466, 59.42, 1.0), (-7.71, 60.15, -0.2496), (-9.71, 60.15, -0.2496), (-7.71, 60.15, 0.3752), (-9.71, 60.15, 0.3752), (-9.71, 60.15, -0.8745), (-7.71, 60.15, -0.8745), (-4.149, 46.6, -0.8344), (-5.893, 46.6, -1.499), (-1.909, 46.6, -0.08811), (-0.8687, 46.6, -1.499), (-1.477, 46.6, -0.4438), (-1.23, 46.6, -0.8967), (-3.634, 46.6, -0.5282), (-3.253, 46.6, -0.4921), (-3.082, 46.6, -0.4757), (-2.778, 46.6, -0.6022), (-2.478, 46.6, -0.2949), (-5.302, 46.6, -0.9828), (-4.742, 46.6, -1.056), (-5.672, 46.6, 0.4023), (-5.851, 46.6, 0.195), (-5.813, 46.6, -0.09462), (-5.617, 46.6, -0.0963), (-5.265, 46.6, 0.003916), (-5.209, 46.6, 0.02004), (-5.407, 46.6, 0.4636), (-1.341, 46.6, -0.6931), (-1.006, 46.6, -0.8213), (-0.7913, 46.6, -0.7578), (-0.7058, 46.6, -1.007), (-1.245, 46.6, -0.3599), (-1.029, 46.6, -0.4648), (-1.029, 46.6, -0.2111), (-8.633, 48.8, -1.499), (-8.633, 53.5, -0.6835), (-8.633, 50.05, -0.4469), (-8.633, 55.99, -1.499), (-8.633, 48.97, -0.9401), (-8.633, 55.21, -0.5908), (-8.633, 54.29, -0.6695), (-8.633, 52.46, -0.2218), (-8.633, 51.68, 0.305), (-8.633, 50.87, -0.1733), (-8.633, 54.75, -0.6303), (-8.633, 54.49, -0.9785), (-8.633, 54.2, -1.03), (-8.633, 48.89, -1.197), (-8.633, 48.31, -1.499), (-8.633, 50.05, -0.05138), (-8.633, 50.49, -0.2993), (-8.633, 49.55, -0.6747), (-8.633, 49.68, 0.1077), (-8.633, 49.58, -0.2456), (-8.633, 49.41, 0.5137), (-8.633, 49.35, 0.1326), (-8.633, 49.05, 0.1513), (-8.633, 48.67, 0.2188), (-8.633, 48.81, 0.4344), (-8.633, 49.12, 0.5277), (-8.633, 52.24, -0.07175), (-8.633, 53.03, -0.1747), (-8.633, 52.9, 0.2298), (-8.633, 52.34, 0.1568)], [], [(91, 32, 3, 83), (97, 68, 7, 84), (100, 25, 5, 85), (95, 55, 1, 82), (80, 98, 4, 353, 69), (76, 5, 11, 77), (38, 10, 14, 39), (61, 3, 9, 63), (37, 7, 10, 38), (28, 1, 8, 30), (66, 31, 12, 57), (30, 8, 12, 31), (77, 11, 15, 78), (63, 9, 13, 64), (34, 20, 22, 35), (67, 35, 22, 65), (32, 17, 20, 34), (25, 19, 21, 26), (26, 21, 23, 27), (81, 101, 99, 79), (102, 37, 19, 86), (88, 28, 17, 87), (82, 1, 28, 88), (11, 26, 27, 15), (5, 25, 26, 11), (20, 30, 31, 22), (65, 22, 31, 66), (17, 28, 30, 20), (79, 99, 98, 80), (86, 19, 25, 100), (84, 7, 37, 102), (75, 6, 101, 81), (3, 32, 34, 9), (64, 13, 35, 67), (9, 34, 35, 13), (19, 37, 38, 21), (21, 38, 39, 23), (87, 17, 32, 91), (71, 46, 53, 74), (54, 40, 52, 60), (58, 49, 51, 59), (72, 48, 50, 73), (60, 52, 49, 58), (74, 53, 48, 72), (70, 44, 46, 71), (56, 45, 47, 57), (73, 50, 47, 78), (68, 41, 44, 70), (55, 43, 45, 56), (59, 51, 42, 351, 62), (96, 76, 43, 92), (94, 61, 41, 93), (83, 3, 61, 94), (24, 59, 62, 0, 391, 377), (1, 55, 56, 8), (8, 56, 57, 12), (36, 60, 58, 16, 380), (16, 58, 59, 24), (2, 54, 60, 36), (46, 64, 67, 53), (48, 65, 66, 50), (53, 67, 65, 48), (44, 63, 64, 46), (50, 66, 57, 47), (41, 61, 63, 44), (92, 43, 55, 95), (85, 5, 76, 96), (7, 68, 70, 10), (27, 73, 78, 15), (10, 70, 71, 14), (39, 74, 72, 23), (23, 72, 73, 27), (14, 71, 74, 39), (40, 75, 81, 52), (49, 79, 80, 51), (52, 81, 79, 49), (45, 77, 78, 47), (43, 76, 77, 45), (51, 80, 69, 42), (93, 41, 68, 97), (40, 93, 97, 75), (4, 375, 374, 354, 370, 371, 372, 373, 353), (42, 350, 362, 361, 351), (2, 83, 94, 54), (54, 94, 93, 40), (69, 352, 360, 359, 358, 357, 356, 350, 42), (16, 378, 389, 388, 387, 382, 380), (6, 84, 102, 101), (18, 33, 118, 115), (0, 82, 88, 392, 397, 402, 401, 400), (24, 379, 393, 386, 385, 403, 384, 378, 16), (103, 89, 117, 114), (62, 95, 82, 0), (98, 100, 85, 4), (75, 97, 84, 6), (36, 91, 83, 2), (18, 29, 98, 99), (90, 33, 112, 111), (33, 18, 99, 101), (100, 98, 105, 104), (86, 100, 104, 108), (33, 101, 107, 112), (110, 109, 104, 105), (111, 112, 107, 106), (109, 113, 108, 104), (113, 111, 106, 108), (98, 29, 110, 105), (89, 103, 113, 109), (29, 89, 109, 110), (103, 90, 111, 113), (101, 102, 106, 107), (102, 86, 108, 106), (115, 118, 124, 121), (114, 117, 123, 120), (29, 18, 115, 116), (90, 103, 114, 119), (33, 90, 119, 118), (89, 29, 116, 117), (121, 120, 123, 122), (124, 125, 120, 121), (116, 115, 121, 122), (119, 114, 120, 125), (118, 119, 125, 124), (117, 116, 122, 123), (179, 168, 134, 156), (160, 142, 135, 157), (178, 170, 136, 158), (159, 144, 133, 155), (172, 132, 139, 174), (171, 128, 134, 168), (145, 132, 135, 142), (172, 130, 136, 170), (146, 175, 133, 144), (171, 175, 137, 173), (146, 130, 140, 148), (145, 128, 138, 147), (132, 145, 147, 139), (130, 146, 144, 136), (128, 145, 142, 134), (158, 136, 144, 159), (156, 134, 142, 160), (161, 150, 154, 165), (163, 152, 153, 164), (164, 153, 149, 166), (181, 176, 152, 163), (165, 154, 151, 162), (180, 177, 150, 161), (150, 156, 160, 154), (152, 158, 159, 153), (153, 159, 155, 149), (176, 178, 158, 152), (154, 160, 157, 151), (177, 179, 156, 150), (167, 180, 161, 127), (141, 165, 162, 131), (169, 181, 163, 129), (143, 164, 166, 126), (129, 163, 164, 143), (127, 161, 165, 141), (131, 162, 181, 169), (126, 166, 180, 167), (149, 155, 179, 177), (151, 157, 178, 176), (166, 149, 177, 180), (162, 151, 176, 181), (128, 171, 173, 138), (146, 148, 137, 175), (132, 172, 170, 135), (175, 171, 168, 133), (130, 172, 174, 140), (157, 135, 170, 178), (155, 133, 168, 179), (235, 224, 190, 212), (216, 198, 191, 213), (234, 226, 192, 214), (215, 200, 189, 211), (228, 188, 195, 230), (227, 184, 190, 224), (201, 188, 191, 198), (228, 186, 192, 226), (202, 231, 189, 200), (227, 231, 193, 229), (202, 186, 196, 204), (201, 184, 194, 203), (188, 201, 203, 195), (186, 202, 200, 192), (184, 201, 198, 190), (214, 192, 200, 215), (212, 190, 198, 216), (217, 206, 210, 221), (219, 208, 209, 220), (220, 209, 205, 222), (237, 232, 208, 219), (221, 210, 207, 218), (236, 233, 206, 217), (206, 212, 216, 210), (208, 214, 215, 209), (209, 215, 211, 205), (232, 234, 214, 208), (210, 216, 213, 207), (233, 235, 212, 206), (223, 236, 217, 183), (197, 221, 218, 187), (225, 237, 219, 185), (199, 220, 222, 182), (185, 219, 220, 199), (183, 217, 221, 197), (187, 218, 237, 225), (182, 222, 236, 223), (205, 211, 235, 233), (207, 213, 234, 232), (222, 205, 233, 236), (218, 207, 232, 237), (184, 227, 229, 194), (202, 204, 193, 231), (188, 228, 226, 191), (231, 227, 224, 189), (186, 228, 230, 196), (213, 191, 226, 234), (211, 189, 224, 235), (291, 280, 246, 268), (272, 254, 247, 269), (290, 282, 248, 270), (271, 256, 245, 267), (284, 244, 251, 286), (283, 240, 246, 280), (257, 244, 247, 254), (284, 242, 248, 282), (258, 287, 245, 256), (283, 287, 249, 285), (258, 242, 252, 260), (257, 240, 250, 259), (244, 257, 259, 251), (242, 258, 256, 248), (240, 257, 254, 246), (270, 248, 256, 271), (268, 246, 254, 272), (273, 262, 266, 277), (275, 264, 265, 276), (276, 265, 261, 278), (293, 288, 264, 275), (277, 266, 263, 274), (292, 289, 262, 273), (262, 268, 272, 266), (264, 270, 271, 265), (265, 271, 267, 261), (288, 290, 270, 264), (266, 272, 269, 263), (289, 291, 268, 262), (279, 292, 273, 239), (253, 277, 274, 243), (281, 293, 275, 241), (255, 276, 278, 238), (241, 275, 276, 255), (239, 273, 277, 253), (243, 274, 293, 281), (238, 278, 292, 279), (261, 267, 291, 289), (263, 269, 290, 288), (278, 261, 289, 292), (274, 263, 288, 293), (240, 283, 285, 250), (258, 260, 249, 287), (244, 284, 282, 247), (287, 283, 280, 245), (242, 284, 286, 252), (269, 247, 282, 290), (267, 245, 280, 291), (347, 336, 302, 324), (328, 310, 303, 325), (346, 338, 304, 326), (327, 312, 301, 323), (340, 300, 307, 342), (339, 296, 302, 336), (313, 300, 303, 310), (340, 298, 304, 338), (314, 343, 301, 312), (339, 343, 305, 341), (314, 298, 308, 316), (313, 296, 306, 315), (300, 313, 315, 307), (298, 314, 312, 304), (296, 313, 310, 302), (326, 304, 312, 327), (324, 302, 310, 328), (329, 318, 322, 333), (331, 320, 321, 332), (332, 321, 317, 334), (349, 344, 320, 331), (333, 322, 319, 330), (348, 345, 318, 329), (318, 324, 328, 322), (320, 326, 327, 321), (321, 327, 323, 317), (344, 346, 326, 320), (322, 328, 325, 319), (345, 347, 324, 318), (335, 348, 329, 295), (309, 333, 330, 299), (337, 349, 331, 297), (311, 332, 334, 294), (297, 331, 332, 311), (295, 329, 333, 309), (299, 330, 349, 337), (294, 334, 348, 335), (317, 323, 347, 345), (319, 325, 346, 344), (334, 317, 345, 348), (330, 319, 344, 349), (296, 339, 341, 306), (314, 316, 305, 343), (300, 340, 338, 303), (343, 339, 336, 301), (298, 340, 342, 308), (325, 303, 338, 346), (323, 301, 336, 347), (353, 355, 370, 354, 352, 69), (350, 356, 357, 358, 359, 360, 352, 96, 92), (351, 361, 362, 350, 368, 367, 366, 365, 364, 62), (62, 364, 363, 369, 368, 350, 92, 95), (369, 363, 364, 365, 366, 367, 368), (353, 373, 372, 371, 370, 355), (354, 374, 376, 375, 4, 85, 96, 352), (376, 374, 375), (377, 390, 381, 394, 379, 24), (380, 382, 387, 383, 378, 87, 91, 36), (378, 384, 403, 406, 405, 404), (387, 388, 389, 378, 383), (391, 390, 377), (392, 393, 379), (394, 396, 395, 392, 379), (400, 401, 402, 397, 398, 399), (399, 398, 397, 392, 395, 396, 394, 381, 390, 391, 0, 400), (404, 405, 406, 403, 385, 386, 393, 392, 88, 87, 378)])
me_cube_002.polygons.foreach_set('use_smooth', [0, 0, 0, 0, 0, 0, 0, 0, 0, 0, 0, 0, 0, 0, 0, 0, 0, 0, 0, 0, 0, 0, 0, 0, 0, 0, 0, 0, 0, 0, 0, 0, 0, 0, 0, 0, 0, 0, 0, 0, 0, 0, 0, 0, 0, 0, 0, 0, 0, 0, 0, 0, 0, 0, 0, 0, 0, 0, 0, 0, 0, 0, 0, 0, 0, 0, 0, 0, 0, 0, 0, 0, 0, 0, 0, 0, 0, 0, 0, 0, 0, 0, 0, 0, 0, 0, 0, 0, 0, 0, 0, 0, 0, 0, 0, 0, 0, 0, 0, 0, 0, 0, 0, 0, 0, 0, 0, 0, 0, 0, 0, 0, 0, 0, 0, 0, 0, 0, 0, 0, 0, 0, 0, 0, 1, 1, 1, 1, 1, 1, 1, 1, 1, 1, 1, 1, 1, 1, 1, 1, 1, 1, 1, 1, 1, 1, 1, 1, 1, 1, 1, 1, 1, 1, 1, 1, 1, 1, 1, 1, 1, 1, 1, 1, 1, 1, 1, 1, 1, 1, 1, 1, 1, 1, 1, 1, 1, 1, 1, 1, 1, 1, 1, 1, 1, 1, 1, 1, 1, 1, 1, 1, 1, 1, 1, 1, 1, 1, 1, 1, 1, 1, 1, 1, 1, 1, 1, 1, 1, 1, 1, 1, 1, 1, 1, 1, 1, 1, 1, 1, 1, 1, 1, 1, 1, 1, 1, 1, 1, 1, 1, 1, 1, 1, 1, 1, 1, 1, 1, 1, 1, 1, 1, 1, 1, 1, 1, 1, 1, 1, 1, 1, 1, 1, 1, 1, 1, 1, 1, 1, 1, 1, 1, 1, 1, 1, 1, 1, 1, 1, 1, 1, 1, 1, 1, 1, 1, 1, 1, 1, 1, 1, 1, 1, 1, 1, 1, 1, 1, 1, 1, 1, 1, 1, 1, 1, 1, 1, 1, 1, 1, 1, 1, 1, 1, 1, 1, 1, 1, 1, 1, 1, 1, 1, 1, 1, 0, 0, 0, 0, 0, 0, 0, 0, 0, 0, 0, 0, 0, 0, 0, 0, 0, 0])
me_cube_002.polygons.foreach_set('material_index', [0, 0, 0, 0, 0, 1, 1, 1, 1, 1, 1, 1, 1, 1, 1, 1, 1, 1, 1, 0, 0, 0, 0, 1, 1, 1, 1, 1, 0, 0, 0, 0, 1, 1, 1, 1, 1, 0, 1, 0, 0, 1, 0, 1, 1, 1, 1, 1, 1, 0, 0, 0, 0, 0, 1, 1, 0, 0, 0, 1, 1, 1, 1, 1, 1, 0, 0, 1, 1, 1, 1, 1, 1, 0, 0, 0, 1, 1, 0, 0, 0, 0, 8, 0, 0, 8, 8, 0, 0, 0, 8, 0, 0, 0, 0, 0, 0, 1, 0, 1, 1, 0, 1, 1, 1, 1, 0, 1, 1, 1, 1, 1, 0, 0, 0, 0, 0, 0, 3, 3, 0, 0, 0, 0, 17, 17, 17, 17, 15, 17, 17, 17, 17, 15, 15, 15, 15, 17, 17, 17, 17, 17, 17, 17, 17, 17, 17, 17, 17, 17, 17, 17, 17, 17, 17, 17, 17, 17, 17, 17, 17, 17, 17, 17, 17, 15, 15, 17, 17, 15, 17, 17, 28, 28, 28, 28, 26, 28, 28, 28, 28, 26, 26, 26, 26, 28, 28, 28, 28, 28, 28, 28, 28, 28, 28, 28, 28, 28, 28, 28, 28, 28, 28, 28, 28, 28, 28, 28, 28, 28, 28, 28, 28, 26, 26, 28, 28, 26, 28, 28, 39, 39, 39, 39, 37, 39, 39, 39, 39, 37, 37, 37, 37, 39, 39, 39, 39, 39, 39, 39, 39, 39, 39, 39, 39, 39, 39, 39, 39, 39, 39, 39, 39, 39, 39, 39, 39, 39, 39, 39, 39, 37, 37, 39, 39, 37, 39, 39, 50, 50, 50, 50, 48, 50, 50, 50, 50, 48, 48, 48, 48, 50, 50, 50, 50, 50, 50, 50, 50, 50, 50, 50, 50, 50, 50, 50, 50, 50, 50, 50, 50, 50, 50, 50, 50, 50, 50, 50, 50, 48, 48, 50, 50, 48, 50, 50, 8, 0, 0, 0, 8, 8, 0, 8, 8, 0, 8, 0, 8, 8, 8, 8, 0, 0])
_uv = me_cube_002.uv_layers.new(name='UVMap')
_uv.uv.foreach_set('vector', [0.5, 0.1875, 0.625, 0.1875, 0.625, 0.25, 0.5, 0.25, 0.5, 0.4375, 0.625, 0.4375, 0.625, 0.5, 0.5, 0.5, 0.5, 0.6875, 0.625, 0.6875, 0.625, 0.75, 0.5, 0.75, 0.5, 0.9375, 0.625, 0.9375, 0.625, 1.0, 0.5, 1.0, 0.3125, 0.6875, 0.375, 0.6875, 0.375, 0.75, 0.3414, 0.75, 0.3125, 0.75, 0.625, 0.8125, 0.625, 0.75, 0.625, 0.75, 0.625, 0.8125, 0.625, 0.5625, 0.625, 0.5, 0.625, 0.5, 0.625, 0.5625, 0.625, 0.3125, 0.625, 0.25, 0.625, 0.25, 0.625, 0.3125, 0.625, 0.5625, 0.625, 0.5, 0.625, 0.5, 0.625, 0.5625, 0.625, 0.0625, 0.625, 0.0, 0.625, 0.0, 0.625, 0.0625, 0.8125, 0.6875, 0.875, 0.6875, 0.875, 0.75, 0.8125, 0.75, 0.625, 0.0625, 0.625, 0.0, 0.625, 0.0, 0.625, 0.0625, 0.625, 0.8125, 0.625, 0.75, 0.625, 0.75, 0.625, 0.8125, 0.625, 0.3125, 0.625, 0.25, 0.625, 0.25, 0.625, 0.3125, 0.625, 0.1875, 0.625, 0.125, 0.625, 0.125, 0.625, 0.1875, 0.8125, 0.5625, 0.875, 0.5625, 0.875, 0.625, 0.8125, 0.625, 0.625, 0.1875, 0.625, 0.125, 0.625, 0.125, 0.625, 0.1875, 0.625, 0.6875, 0.625, 0.625, 0.625, 0.625, 0.625, 0.6875, 0.625, 0.6875, 0.625, 0.625, 0.625, 0.625, 0.625, 0.6875, 0.3125, 0.5625, 0.375, 0.5625, 0.375, 0.625, 0.3125, 0.625, 0.5, 0.5625, 0.625, 0.5625, 0.625, 0.625, 0.5, 0.625, 0.5, 0.0625, 0.625, 0.0625, 0.625, 0.125, 0.5, 0.125, 0.5, 0.0, 0.625, 0.0, 0.625, 0.0625, 0.5, 0.0625, 0.625, 0.75, 0.625, 0.6875, 0.625, 0.6875, 0.625, 0.75, 0.625, 0.75, 0.625, 0.6875, 0.625, 0.6875, 0.625, 0.75, 0.625, 0.125, 0.625, 0.0625, 0.625, 0.0625, 0.625, 0.125, 0.8125, 0.625, 0.875, 0.625, 0.875, 0.6875, 0.8125, 0.6875, 0.625, 0.125, 0.625, 0.0625, 0.625, 0.0625, 0.625, 0.125, 0.3125, 0.625, 0.375, 0.625, 0.375, 0.6875, 0.3125, 0.6875, 0.5, 0.625, 0.625, 0.625, 0.625, 0.6875, 0.5, 0.6875, 0.5, 0.5, 0.625, 0.5, 0.625, 0.5625, 0.5, 0.5625, 0.3125, 0.5, 0.375, 0.5, 0.375, 0.5625, 0.3125, 0.5625, 0.625, 0.25, 0.625, 0.1875, 0.625, 0.1875, 0.625, 0.25, 0.8125, 0.5, 0.875, 0.5, 0.875, 0.5625, 0.8125, 0.5625, 0.625, 0.25, 0.625, 0.1875, 0.625, 0.1875, 0.625, 0.25, 0.625, 0.625, 0.625, 0.5625, 0.625, 0.5625, 0.625, 0.625, 0.625, 0.625, 0.625, 0.5625, 0.625, 0.5625, 0.625, 0.625, 0.5, 0.125, 0.625, 0.125, 0.625, 0.1875, 0.5, 0.1875, 0.6875, 0.5, 0.75, 0.5, 0.75, 0.5625, 0.6875, 0.5625, 0.1875, 0.5, 0.25, 0.5, 0.25, 0.5625, 0.1875, 0.5625, 0.1875, 0.625, 0.25, 0.625, 0.25, 0.6875, 0.1875, 0.6875, 0.6875, 0.625, 0.75, 0.625, 0.75, 0.6875, 0.6875, 0.6875, 0.1875, 0.5625, 0.25, 0.5625, 0.25, 0.625, 0.1875, 0.625, 0.6875, 0.5625, 0.75, 0.5625, 0.75, 0.625, 0.6875, 0.625, 0.625, 0.4375, 0.625, 0.375, 0.625, 0.375, 0.625, 0.4375, 0.625, 0.9375, 0.625, 0.875, 0.625, 0.875, 0.625, 0.9375, 0.6875, 0.6875, 0.75, 0.6875, 0.75, 0.75, 0.6875, 0.75, 0.625, 0.4375, 0.625, 0.375, 0.625, 0.375, 0.625, 0.4375, 0.625, 0.9375, 0.625, 0.875, 0.625, 0.875, 0.625, 0.9375, 0.1875, 0.6875, 0.25, 0.6875, 0.25, 0.75, 0.2014, 0.75, 0.1875, 0.75, 0.5, 0.8125, 0.625, 0.8125, 0.625, 0.875, 0.5, 0.875, 0.5, 0.3125, 0.625, 0.3125, 0.625, 0.375, 0.5, 0.375, 0.5, 0.25, 0.625, 0.25, 0.625, 0.3125, 0.5, 0.3125, 0.125, 0.6875, 0.1875, 0.6875, 0.1875, 0.75, 0.125, 0.75, 0.125, 0.7191, 0.125, 0.7101, 0.625, 1.0, 0.625, 0.9375, 0.625, 0.9375, 0.625, 1.0, 0.625, 1.0, 0.625, 0.9375, 0.625, 0.9375, 0.625, 1.0, 0.125, 0.5625, 0.1875, 0.5625, 0.1875, 0.625, 0.125, 0.625, 0.125, 0.5799, 0.125, 0.625, 0.1875, 0.625, 0.1875, 0.6875, 0.125, 0.6875, 0.125, 0.5, 0.1875, 0.5, 0.1875, 0.5625, 0.125, 0.5625, 0.75, 0.5, 0.8125, 0.5, 0.8125, 0.5625, 0.75, 0.5625, 0.75, 0.625, 0.8125, 0.625, 0.8125, 0.6875, 0.75, 0.6875, 0.75, 0.5625, 0.8125, 0.5625, 0.8125, 0.625, 0.75, 0.625, 0.625, 0.375, 0.625, 0.3125, 0.625, 0.3125, 0.625, 0.375, 0.75, 0.6875, 0.8125, 0.6875, 0.8125, 0.75, 0.75, 0.75, 0.625, 0.375, 0.625, 0.3125, 0.625, 0.3125, 0.625, 0.375, 0.5, 0.875, 0.625, 0.875, 0.625, 0.9375, 0.5, 0.9375, 0.5, 0.75, 0.625, 0.75, 0.625, 0.8125, 0.5, 0.8125, 0.625, 0.5, 0.625, 0.4375, 0.625, 0.4375, 0.625, 0.5, 0.625, 0.6875, 0.6875, 0.6875, 0.6875, 0.75, 0.625, 0.75, 0.625, 0.5, 0.625, 0.4375, 0.625, 0.4375, 0.625, 0.5, 0.625, 0.5625, 0.6875, 0.5625, 0.6875, 0.625, 0.625, 0.625, 0.625, 0.625, 0.6875, 0.625, 0.6875, 0.6875, 0.625, 0.6875, 0.625, 0.5, 0.6875, 0.5, 0.6875, 0.5625, 0.625, 0.5625, 0.25, 0.5, 0.3125, 0.5, 0.3125, 0.5625, 0.25, 0.5625, 0.25, 0.625, 0.3125, 0.625, 0.3125, 0.6875, 0.25, 0.6875, 0.25, 0.5625, 0.3125, 0.5625, 0.3125, 0.625, 0.25, 0.625, 0.625, 0.875, 0.625, 0.8125, 0.625, 0.8125, 0.625, 0.875, 0.625, 0.875, 0.625, 0.8125, 0.625, 0.8125, 0.625, 0.875, 0.25, 0.6875, 0.3125, 0.6875, 0.3125, 0.75, 0.25, 0.75, 0.5, 0.375, 0.625, 0.375, 0.625, 0.4375, 0.5, 0.4375, 0.375, 0.375, 0.5, 0.375, 0.5, 0.4375, 0.375, 0.4375, 0.375, 0.75, 0.3904, 0.788, 0.3919, 0.794, 0.3905, 0.8005, 0.3869, 0.7967, 0.3851, 0.7874, 0.3861, 0.7814, 0.3824, 0.7791, 0.375, 0.7836, 0.375, 0.875, 0.3839, 0.875, 0.3808, 0.8915, 0.3817, 0.9071, 0.375, 0.9236, 0.375, 0.25, 0.5, 0.25, 0.5, 0.3125, 0.375, 0.3125, 0.375, 0.3125, 0.5, 0.3125, 0.5, 0.375, 0.375, 0.375, 0.375, 0.8125, 0.3953, 0.8125, 0.392, 0.8284, 0.3876, 0.8368, 0.3892, 0.8452, 0.389, 0.85, 0.3883, 0.8606, 0.3839, 0.875, 0.375, 0.875, 0.375, 0.125, 0.3847, 0.125, 0.3806, 0.1378, 0.3812, 0.1431, 0.3853, 0.1478, 0.3858, 0.1562, 0.375, 0.1701, 0.375, 0.5, 0.5, 0.5, 0.5, 0.5625, 0.375, 0.5625, 0.3792, 0.625, 0.3792, 0.5674, 0.3792, 0.5674, 0.3792, 0.625, 0.375, 0.0, 0.5, 0.0, 0.5, 0.0625, 0.3921, 0.0625, 0.3988, 0.05103, 0.399, 0.04561, 0.3979, 0.04008, 0.3953, 0.03758, 0.375, 0.0625, 0.3875, 0.0625, 0.3892, 0.07054, 0.3907, 0.07742, 0.3964, 0.09217, 0.3919, 0.1022, 0.3901, 0.1062, 0.3847, 0.125, 0.375, 0.125, 0.4958, 0.625, 0.4958, 0.6826, 0.4958, 0.6826, 0.4958, 0.625, 0.375, 0.9375, 0.5, 0.9375, 0.5, 1.0, 0.375, 1.0, 0.375, 0.6875, 0.5, 0.6875, 0.5, 0.75, 0.375, 0.75, 0.375, 0.4375, 0.5, 0.4375, 0.5, 0.5, 0.375, 0.5, 0.375, 0.1875, 0.5, 0.1875, 0.5, 0.25, 0.375, 0.25, 0.3792, 0.625, 0.3792, 0.6826, 0.375, 0.6875, 0.375, 0.625, 0.4958, 0.5674, 0.3792, 0.5674, 0.3792, 0.5674, 0.4958, 0.5674, 0.3792, 0.5674, 0.3792, 0.625, 0.375, 0.625, 0.375, 0.5625, 0.5, 0.6875, 0.375, 0.6875, 0.375, 0.6875, 0.5, 0.6875, 0.5, 0.625, 0.5, 0.6875, 0.5, 0.6875, 0.5, 0.625, 0.3792, 0.5674, 0.375, 0.5625, 0.375, 0.5625, 0.3792, 0.5674, 0.3792, 0.6826, 0.4958, 0.6826, 0.5, 0.6875, 0.375, 0.6875, 0.4958, 0.5674, 0.3792, 0.5674, 0.375, 0.5625, 0.5, 0.5625, 0.4958, 0.6826, 0.4958, 0.625, 0.5, 0.625, 0.5, 0.6875, 0.4958, 0.625, 0.4958, 0.5674, 0.5, 0.5625, 0.5, 0.625, 0.375, 0.6875, 0.3792, 0.6826, 0.3792, 0.6826, 0.375, 0.6875, 0.4958, 0.6826, 0.4958, 0.625, 0.4958, 0.625, 0.4958, 0.6826, 0.3792, 0.6826, 0.4958, 0.6826, 0.4958, 0.6826, 0.3792, 0.6826, 0.4958, 0.625, 0.4958, 0.5674, 0.4958, 0.5674, 0.4958, 0.625, 0.375, 0.5625, 0.5, 0.5625, 0.5, 0.5625, 0.375, 0.5625, 0.5, 0.5625, 0.5, 0.625, 0.5, 0.625, 0.5, 0.5625, 0.3792, 0.625, 0.3792, 0.5674, 0.3792, 0.5674, 0.3792, 0.625, 0.4958, 0.625, 0.4958, 0.6826, 0.4958, 0.6826, 0.4958, 0.625, 0.3792, 0.6826, 0.3792, 0.625, 0.3792, 0.625, 0.3792, 0.6826, 0.4958, 0.5674, 0.4958, 0.625, 0.4958, 0.625, 0.4958, 0.5674, 0.3792, 0.5674, 0.4958, 0.5674, 0.4958, 0.5674, 0.3792, 0.5674, 0.4958, 0.6826, 0.3792, 0.6826, 0.3792, 0.6826, 0.4958, 0.6826, 0.3792, 0.625, 0.4958, 0.625, 0.4958, 0.6826, 0.3792, 0.6826, 0.3792, 0.5674, 0.4958, 0.5674, 0.4958, 0.625, 0.3792, 0.625, 0.3792, 0.6826, 0.3792, 0.625, 0.3792, 0.625, 0.3792, 0.6826, 0.4958, 0.5674, 0.4958, 0.625, 0.4958, 0.625, 0.4958, 0.5674, 0.3792, 0.5674, 0.4958, 0.5674, 0.4958, 0.5674, 0.3792, 0.5674, 0.4958, 0.6826, 0.3792, 0.6826, 0.3792, 0.6826, 0.4958, 0.6826, 0.5625, 0.125, 0.625, 0.125, 0.625, 0.25, 0.5625, 0.25, 0.5625, 0.375, 0.625, 0.375, 0.625, 0.5, 0.5625, 0.5, 0.5625, 0.625, 0.625, 0.625, 0.625, 0.75, 0.5625, 0.75, 0.5625, 0.875, 0.625, 0.875, 0.625, 1.0, 0.5625, 1.0, 0.6556, 0.625, 0.6556, 0.5306, 0.6556, 0.5306, 0.6556, 0.625, 0.8444, 0.625, 0.8444, 0.5306, 0.875, 0.5, 0.875, 0.625, 0.75, 0.5306, 0.6556, 0.5306, 0.625, 0.5, 0.75, 0.5, 0.6556, 0.625, 0.6556, 0.7194, 0.625, 0.75, 0.625, 0.625, 0.75, 0.7194, 0.8444, 0.7194, 0.875, 0.75, 0.75, 0.75, 0.8444, 0.625, 0.8444, 0.7194, 0.8444, 0.7194, 0.8444, 0.625, 0.75, 0.7194, 0.6556, 0.7194, 0.6556, 0.7194, 0.75, 0.7194, 0.75, 0.5306, 0.8444, 0.5306, 0.8444, 0.5306, 0.75, 0.5306, 0.6556, 0.5306, 0.75, 0.5306, 0.75, 0.5306, 0.6556, 0.5306, 0.6556, 0.7194, 0.75, 0.7194, 0.75, 0.75, 0.625, 0.75, 0.8444, 0.5306, 0.75, 0.5306, 0.75, 0.5, 0.875, 0.5, 0.5625, 0.75, 0.625, 0.75, 0.625, 0.875, 0.5625, 0.875, 0.5625, 0.25, 0.625, 0.25, 0.625, 0.375, 0.5625, 0.375, 0.4375, 0.25, 0.5, 0.25, 0.5, 0.375, 0.4375, 0.375, 0.4375, 0.75, 0.5, 0.75, 0.5, 0.875, 0.4375, 0.875, 0.4375, 0.875, 0.5, 0.875, 0.5, 1.0, 0.4375, 1.0, 0.4375, 0.625, 0.5, 0.625, 0.5, 0.75, 0.4375, 0.75, 0.4375, 0.375, 0.5, 0.375, 0.5, 0.5, 0.4375, 0.5, 0.4375, 0.125, 0.5, 0.125, 0.5, 0.25, 0.4375, 0.25, 0.5, 0.25, 0.5625, 0.25, 0.5625, 0.375, 0.5, 0.375, 0.5, 0.75, 0.5625, 0.75, 0.5625, 0.875, 0.5, 0.875, 0.5, 0.875, 0.5625, 0.875, 0.5625, 1.0, 0.5, 1.0, 0.5, 0.625, 0.5625, 0.625, 0.5625, 0.75, 0.5, 0.75, 0.5, 0.375, 0.5625, 0.375, 0.5625, 0.5, 0.5, 0.5, 0.5, 0.125, 0.5625, 0.125, 0.5625, 0.25, 0.5, 0.25, 0.375, 0.125, 0.4375, 0.125, 0.4375, 0.25, 0.375, 0.25, 0.375, 0.375, 0.4375, 0.375, 0.4375, 0.5, 0.375, 0.5, 0.375, 0.625, 0.4375, 0.625, 0.4375, 0.75, 0.375, 0.75, 0.375, 0.875, 0.4375, 0.875, 0.4375, 1.0, 0.375, 1.0, 0.375, 0.75, 0.4375, 0.75, 0.4375, 0.875, 0.375, 0.875, 0.375, 0.25, 0.4375, 0.25, 0.4375, 0.375, 0.375, 0.375, 0.375, 0.5, 0.4375, 0.5, 0.4375, 0.625, 0.375, 0.625, 0.375, 0.0, 0.4375, 0.0, 0.4375, 0.125, 0.375, 0.125, 0.5, 0.0, 0.5625, 0.0, 0.5625, 0.125, 0.5, 0.125, 0.5, 0.5, 0.5625, 0.5, 0.5625, 0.625, 0.5, 0.625, 0.4375, 0.0, 0.5, 0.0, 0.5, 0.125, 0.4375, 0.125, 0.4375, 0.5, 0.5, 0.5, 0.5, 0.625, 0.4375, 0.625, 0.8444, 0.5306, 0.8444, 0.625, 0.8444, 0.625, 0.8444, 0.5306, 0.75, 0.7194, 0.75, 0.7194, 0.75, 0.7194, 0.75, 0.7194, 0.6556, 0.5306, 0.6556, 0.625, 0.625, 0.625, 0.625, 0.5, 0.8444, 0.7194, 0.8444, 0.625, 0.875, 0.625, 0.875, 0.75, 0.6556, 0.7194, 0.6556, 0.625, 0.6556, 0.625, 0.6556, 0.7194, 0.5625, 0.5, 0.625, 0.5, 0.625, 0.625, 0.5625, 0.625, 0.5625, 0.0, 0.625, 0.0, 0.625, 0.125, 0.5625, 0.125, 0.5625, 0.125, 0.625, 0.125, 0.625, 0.25, 0.5625, 0.25, 0.5625, 0.375, 0.625, 0.375, 0.625, 0.5, 0.5625, 0.5, 0.5625, 0.625, 0.625, 0.625, 0.625, 0.75, 0.5625, 0.75, 0.5625, 0.875, 0.625, 0.875, 0.625, 1.0, 0.5625, 1.0, 0.6556, 0.625, 0.6556, 0.5306, 0.6556, 0.5306, 0.6556, 0.625, 0.8444, 0.625, 0.8444, 0.5306, 0.875, 0.5, 0.875, 0.625, 0.75, 0.5306, 0.6556, 0.5306, 0.625, 0.5, 0.75, 0.5, 0.6556, 0.625, 0.6556, 0.7194, 0.625, 0.75, 0.625, 0.625, 0.75, 0.7194, 0.8444, 0.7194, 0.875, 0.75, 0.75, 0.75, 0.8444, 0.625, 0.8444, 0.7194, 0.8444, 0.7194, 0.8444, 0.625, 0.75, 0.7194, 0.6556, 0.7194, 0.6556, 0.7194, 0.75, 0.7194, 0.75, 0.5306, 0.8444, 0.5306, 0.8444, 0.5306, 0.75, 0.5306, 0.6556, 0.5306, 0.75, 0.5306, 0.75, 0.5306, 0.6556, 0.5306, 0.6556, 0.7194, 0.75, 0.7194, 0.75, 0.75, 0.625, 0.75, 0.8444, 0.5306, 0.75, 0.5306, 0.75, 0.5, 0.875, 0.5, 0.5625, 0.75, 0.625, 0.75, 0.625, 0.875, 0.5625, 0.875, 0.5625, 0.25, 0.625, 0.25, 0.625, 0.375, 0.5625, 0.375, 0.4375, 0.25, 0.5, 0.25, 0.5, 0.375, 0.4375, 0.375, 0.4375, 0.75, 0.5, 0.75, 0.5, 0.875, 0.4375, 0.875, 0.4375, 0.875, 0.5, 0.875, 0.5, 1.0, 0.4375, 1.0, 0.4375, 0.625, 0.5, 0.625, 0.5, 0.75, 0.4375, 0.75, 0.4375, 0.375, 0.5, 0.375, 0.5, 0.5, 0.4375, 0.5, 0.4375, 0.125, 0.5, 0.125, 0.5, 0.25, 0.4375, 0.25, 0.5, 0.25, 0.5625, 0.25, 0.5625, 0.375, 0.5, 0.375, 0.5, 0.75, 0.5625, 0.75, 0.5625, 0.875, 0.5, 0.875, 0.5, 0.875, 0.5625, 0.875, 0.5625, 1.0, 0.5, 1.0, 0.5, 0.625, 0.5625, 0.625, 0.5625, 0.75, 0.5, 0.75, 0.5, 0.375, 0.5625, 0.375, 0.5625, 0.5, 0.5, 0.5, 0.5, 0.125, 0.5625, 0.125, 0.5625, 0.25, 0.5, 0.25, 0.375, 0.125, 0.4375, 0.125, 0.4375, 0.25, 0.375, 0.25, 0.375, 0.375, 0.4375, 0.375, 0.4375, 0.5, 0.375, 0.5, 0.375, 0.625, 0.4375, 0.625, 0.4375, 0.75, 0.375, 0.75, 0.375, 0.875, 0.4375, 0.875, 0.4375, 1.0, 0.375, 1.0, 0.375, 0.75, 0.4375, 0.75, 0.4375, 0.875, 0.375, 0.875, 0.375, 0.25, 0.4375, 0.25, 0.4375, 0.375, 0.375, 0.375, 0.375, 0.5, 0.4375, 0.5, 0.4375, 0.625, 0.375, 0.625, 0.375, 0.0, 0.4375, 0.0, 0.4375, 0.125, 0.375, 0.125, 0.5, 0.0, 0.5625, 0.0, 0.5625, 0.125, 0.5, 0.125, 0.5, 0.5, 0.5625, 0.5, 0.5625, 0.625, 0.5, 0.625, 0.4375, 0.0, 0.5, 0.0, 0.5, 0.125, 0.4375, 0.125, 0.4375, 0.5, 0.5, 0.5, 0.5, 0.625, 0.4375, 0.625, 0.8444, 0.5306, 0.8444, 0.625, 0.8444, 0.625, 0.8444, 0.5306, 0.75, 0.7194, 0.75, 0.7194, 0.75, 0.7194, 0.75, 0.7194, 0.6556, 0.5306, 0.6556, 0.625, 0.625, 0.625, 0.625, 0.5, 0.8444, 0.7194, 0.8444, 0.625, 0.875, 0.625, 0.875, 0.75, 0.6556, 0.7194, 0.6556, 0.625, 0.6556, 0.625, 0.6556, 0.7194, 0.5625, 0.5, 0.625, 0.5, 0.625, 0.625, 0.5625, 0.625, 0.5625, 0.0, 0.625, 0.0, 0.625, 0.125, 0.5625, 0.125, 0.5625, 0.125, 0.625, 0.125, 0.625, 0.25, 0.5625, 0.25, 0.5625, 0.375, 0.625, 0.375, 0.625, 0.5, 0.5625, 0.5, 0.5625, 0.625, 0.625, 0.625, 0.625, 0.75, 0.5625, 0.75, 0.5625, 0.875, 0.625, 0.875, 0.625, 1.0, 0.5625, 1.0, 0.6556, 0.625, 0.6556, 0.5306, 0.6556, 0.5306, 0.6556, 0.625, 0.8444, 0.625, 0.8444, 0.5306, 0.875, 0.5, 0.875, 0.625, 0.75, 0.5306, 0.6556, 0.5306, 0.625, 0.5, 0.75, 0.5, 0.6556, 0.625, 0.6556, 0.7194, 0.625, 0.75, 0.625, 0.625, 0.75, 0.7194, 0.8444, 0.7194, 0.875, 0.75, 0.75, 0.75, 0.8444, 0.625, 0.8444, 0.7194, 0.8444, 0.7194, 0.8444, 0.625, 0.75, 0.7194, 0.6556, 0.7194, 0.6556, 0.7194, 0.75, 0.7194, 0.75, 0.5306, 0.8444, 0.5306, 0.8444, 0.5306, 0.75, 0.5306, 0.6556, 0.5306, 0.75, 0.5306, 0.75, 0.5306, 0.6556, 0.5306, 0.6556, 0.7194, 0.75, 0.7194, 0.75, 0.75, 0.625, 0.75, 0.8444, 0.5306, 0.75, 0.5306, 0.75, 0.5, 0.875, 0.5, 0.5625, 0.75, 0.625, 0.75, 0.625, 0.875, 0.5625, 0.875, 0.5625, 0.25, 0.625, 0.25, 0.625, 0.375, 0.5625, 0.375, 0.4375, 0.25, 0.5, 0.25, 0.5, 0.375, 0.4375, 0.375, 0.4375, 0.75, 0.5, 0.75, 0.5, 0.875, 0.4375, 0.875, 0.4375, 0.875, 0.5, 0.875, 0.5, 1.0, 0.4375, 1.0, 0.4375, 0.625, 0.5, 0.625, 0.5, 0.75, 0.4375, 0.75, 0.4375, 0.375, 0.5, 0.375, 0.5, 0.5, 0.4375, 0.5, 0.4375, 0.125, 0.5, 0.125, 0.5, 0.25, 0.4375, 0.25, 0.5, 0.25, 0.5625, 0.25, 0.5625, 0.375, 0.5, 0.375, 0.5, 0.75, 0.5625, 0.75, 0.5625, 0.875, 0.5, 0.875, 0.5, 0.875, 0.5625, 0.875, 0.5625, 1.0, 0.5, 1.0, 0.5, 0.625, 0.5625, 0.625, 0.5625, 0.75, 0.5, 0.75, 0.5, 0.375, 0.5625, 0.375, 0.5625, 0.5, 0.5, 0.5, 0.5, 0.125, 0.5625, 0.125, 0.5625, 0.25, 0.5, 0.25, 0.375, 0.125, 0.4375, 0.125, 0.4375, 0.25, 0.375, 0.25, 0.375, 0.375, 0.4375, 0.375, 0.4375, 0.5, 0.375, 0.5, 0.375, 0.625, 0.4375, 0.625, 0.4375, 0.75, 0.375, 0.75, 0.375, 0.875, 0.4375, 0.875, 0.4375, 1.0, 0.375, 1.0, 0.375, 0.75, 0.4375, 0.75, 0.4375, 0.875, 0.375, 0.875, 0.375, 0.25, 0.4375, 0.25, 0.4375, 0.375, 0.375, 0.375, 0.375, 0.5, 0.4375, 0.5, 0.4375, 0.625, 0.375, 0.625, 0.375, 0.0, 0.4375, 0.0, 0.4375, 0.125, 0.375, 0.125, 0.5, 0.0, 0.5625, 0.0, 0.5625, 0.125, 0.5, 0.125, 0.5, 0.5, 0.5625, 0.5, 0.5625, 0.625, 0.5, 0.625, 0.4375, 0.0, 0.5, 0.0, 0.5, 0.125, 0.4375, 0.125, 0.4375, 0.5, 0.5, 0.5, 0.5, 0.625, 0.4375, 0.625, 0.8444, 0.5306, 0.8444, 0.625, 0.8444, 0.625, 0.8444, 0.5306, 0.75, 0.7194, 0.75, 0.7194, 0.75, 0.7194, 0.75, 0.7194, 0.6556, 0.5306, 0.6556, 0.625, 0.625, 0.625, 0.625, 0.5, 0.8444, 0.7194, 0.8444, 0.625, 0.875, 0.625, 0.875, 0.75, 0.6556, 0.7194, 0.6556, 0.625, 0.6556, 0.625, 0.6556, 0.7194, 0.5625, 0.5, 0.625, 0.5, 0.625, 0.625, 0.5625, 0.625, 0.5625, 0.0, 0.625, 0.0, 0.625, 0.125, 0.5625, 0.125, 0.5625, 0.125, 0.625, 0.125, 0.625, 0.25, 0.5625, 0.25, 0.5625, 0.375, 0.625, 0.375, 0.625, 0.5, 0.5625, 0.5, 0.5625, 0.625, 0.625, 0.625, 0.625, 0.75, 0.5625, 0.75, 0.5625, 0.875, 0.625, 0.875, 0.625, 1.0, 0.5625, 1.0, 0.6556, 0.625, 0.6556, 0.5306, 0.6556, 0.5306, 0.6556, 0.625, 0.8444, 0.625, 0.8444, 0.5306, 0.875, 0.5, 0.875, 0.625, 0.75, 0.5306, 0.6556, 0.5306, 0.625, 0.5, 0.75, 0.5, 0.6556, 0.625, 0.6556, 0.7194, 0.625, 0.75, 0.625, 0.625, 0.75, 0.7194, 0.8444, 0.7194, 0.875, 0.75, 0.75, 0.75, 0.8444, 0.625, 0.8444, 0.7194, 0.8444, 0.7194, 0.8444, 0.625, 0.75, 0.7194, 0.6556, 0.7194, 0.6556, 0.7194, 0.75, 0.7194, 0.75, 0.5306, 0.8444, 0.5306, 0.8444, 0.5306, 0.75, 0.5306, 0.6556, 0.5306, 0.75, 0.5306, 0.75, 0.5306, 0.6556, 0.5306, 0.6556, 0.7194, 0.75, 0.7194, 0.75, 0.75, 0.625, 0.75, 0.8444, 0.5306, 0.75, 0.5306, 0.75, 0.5, 0.875, 0.5, 0.5625, 0.75, 0.625, 0.75, 0.625, 0.875, 0.5625, 0.875, 0.5625, 0.25, 0.625, 0.25, 0.625, 0.375, 0.5625, 0.375, 0.4375, 0.25, 0.5, 0.25, 0.5, 0.375, 0.4375, 0.375, 0.4375, 0.75, 0.5, 0.75, 0.5, 0.875, 0.4375, 0.875, 0.4375, 0.875, 0.5, 0.875, 0.5, 1.0, 0.4375, 1.0, 0.4375, 0.625, 0.5, 0.625, 0.5, 0.75, 0.4375, 0.75, 0.4375, 0.375, 0.5, 0.375, 0.5, 0.5, 0.4375, 0.5, 0.4375, 0.125, 0.5, 0.125, 0.5, 0.25, 0.4375, 0.25, 0.5, 0.25, 0.5625, 0.25, 0.5625, 0.375, 0.5, 0.375, 0.5, 0.75, 0.5625, 0.75, 0.5625, 0.875, 0.5, 0.875, 0.5, 0.875, 0.5625, 0.875, 0.5625, 1.0, 0.5, 1.0, 0.5, 0.625, 0.5625, 0.625, 0.5625, 0.75, 0.5, 0.75, 0.5, 0.375, 0.5625, 0.375, 0.5625, 0.5, 0.5, 0.5, 0.5, 0.125, 0.5625, 0.125, 0.5625, 0.25, 0.5, 0.25, 0.375, 0.125, 0.4375, 0.125, 0.4375, 0.25, 0.375, 0.25, 0.375, 0.375, 0.4375, 0.375, 0.4375, 0.5, 0.375, 0.5, 0.375, 0.625, 0.4375, 0.625, 0.4375, 0.75, 0.375, 0.75, 0.375, 0.875, 0.4375, 0.875, 0.4375, 1.0, 0.375, 1.0, 0.375, 0.75, 0.4375, 0.75, 0.4375, 0.875, 0.375, 0.875, 0.375, 0.25, 0.4375, 0.25, 0.4375, 0.375, 0.375, 0.375, 0.375, 0.5, 0.4375, 0.5, 0.4375, 0.625, 0.375, 0.625, 0.375, 0.0, 0.4375, 0.0, 0.4375, 0.125, 0.375, 0.125, 0.5, 0.0, 0.5625, 0.0, 0.5625, 0.125, 0.5, 0.125, 0.5, 0.5, 0.5625, 0.5, 0.5625, 0.625, 0.5, 0.625, 0.4375, 0.0, 0.5, 0.0, 0.5, 0.125, 0.4375, 0.125, 0.4375, 0.5, 0.5, 0.5, 0.5, 0.625, 0.4375, 0.625, 0.8444, 0.5306, 0.8444, 0.625, 0.8444, 0.625, 0.8444, 0.5306, 0.75, 0.7194, 0.75, 0.7194, 0.75, 0.7194, 0.75, 0.7194, 0.6556, 0.5306, 0.6556, 0.625, 0.625, 0.625, 0.625, 0.5, 0.8444, 0.7194, 0.8444, 0.625, 0.875, 0.625, 0.875, 0.75, 0.6556, 0.7194, 0.6556, 0.625, 0.6556, 0.625, 0.6556, 0.7194, 0.5625, 0.5, 0.625, 0.5, 0.625, 0.625, 0.5625, 0.625, 0.5625, 0.0, 0.625, 0.0, 0.625, 0.125, 0.5625, 0.125, 0.375, 0.7836, 0.3839, 0.7937, 0.3869, 0.7967, 0.3905, 0.8005, 0.3953, 0.8125, 0.375, 0.8125, 0.3839, 0.875, 0.3883, 0.8606, 0.389, 0.85, 0.3892, 0.8452, 0.3876, 0.8368, 0.392, 0.8284, 0.3953, 0.8125, 0.5, 0.8125, 0.5, 0.875, 0.375, 0.9236, 0.3817, 0.9071, 0.3808, 0.8915, 0.3839, 0.875, 0.3948, 0.9045, 0.3946, 0.9061, 0.3931, 0.9159, 0.393, 0.9214, 0.3967, 0.9224, 0.375, 0.9375, 0.375, 0.9375, 0.3967, 0.9224, 0.3995, 0.9174, 0.4005, 0.91, 0.3948, 0.9045, 0.3839, 0.875, 0.5, 0.875, 0.5, 0.9375, 0.4005, 0.91, 0.3995, 0.9174, 0.3967, 0.9224, 0.393, 0.9214, 0.3931, 0.9159, 0.3946, 0.9061, 0.3948, 0.9045, 0.375, 0.7836, 0.3824, 0.7791, 0.3861, 0.7814, 0.3851, 0.7874, 0.3869, 0.7967, 0.3839, 0.7937, 0.3905, 0.8005, 0.3919, 0.794, 0.3942, 0.788, 0.3904, 0.788, 0.375, 0.75, 0.5, 0.75, 0.5, 0.8125, 0.3953, 0.8125, 0.3942, 0.788, 0.3919, 0.794, 0.3904, 0.788, 0.375, 0.03989, 0.3786, 0.04152, 0.3816, 0.0429, 0.3848, 0.05345, 0.3875, 0.0625, 0.375, 0.0625, 0.375, 0.1701, 0.3858, 0.1562, 0.3853, 0.1478, 0.3848, 0.1394, 0.3847, 0.125, 0.5, 0.125, 0.5, 0.1875, 0.375, 0.1875, 0.3847, 0.125, 0.3901, 0.1062, 0.3919, 0.1022, 0.3946, 0.1041, 0.3955, 0.1142, 0.3907, 0.1166, 0.3853, 0.1478, 0.3812, 0.1431, 0.3806, 0.1378, 0.3847, 0.125, 0.3848, 0.1394, 0.375, 0.03093, 0.3786, 0.04152, 0.375, 0.03989, 0.3921, 0.0625, 0.3892, 0.07054, 0.3875, 0.0625, 0.3848, 0.05345, 0.3898, 0.05401, 0.394, 0.05592, 0.3921, 0.0625, 0.3875, 0.0625, 0.3953, 0.03758, 0.3979, 0.04008, 0.399, 0.04561, 0.3988, 0.05103, 0.3943, 0.0499, 0.3945, 0.04444, 0.3945, 0.04444, 0.3943, 0.0499, 0.3988, 0.05103, 0.3921, 0.0625, 0.394, 0.05592, 0.3898, 0.05401, 0.3848, 0.05345, 0.3816, 0.0429, 0.3786, 0.04152, 0.375, 0.03093, 0.375, 0.0, 0.3953, 0.03758, 0.3907, 0.1166, 0.3955, 0.1142, 0.3946, 0.1041, 0.3919, 0.1022, 0.3964, 0.09217, 0.3907, 0.07742, 0.3892, 0.07054, 0.3921, 0.0625, 0.5, 0.0625, 0.5, 0.125, 0.3847, 0.125])
me_cube_002.materials.append(mat_material_024)
me_cube_002.materials.append(mat_material_023)
me_cube_002.materials.append(mat_material_022)
me_cube_002.materials.append(mat_material_021)
me_cube_002.materials.append(mat_material_020)
me_cube_002.materials.append(mat_material_019)
me_cube_002.materials.append(mat_material_018)
me_cube_002.materials.append(mat_material_017)
me_cube_002.materials.append(mat_material_016)
me_cube_002.materials.append(mat_material_015)
me_cube_002.materials.append(mat_material_014)
me_cube_002.materials.append(mat_material_036)
me_cube_002.materials.append(mat_material_037)
me_cube_002.materials.append(mat_material_038)
me_cube_002.materials.append(mat_material_039)
me_cube_002.materials.append(mat_material_040)
me_cube_002.materials.append(mat_material_041)
me_cube_002.materials.append(mat_material_042)
me_cube_002.materials.append(mat_material_043)
me_cube_002.materials.append(mat_material)
me_cube_002.materials.append(mat_material_001)
me_cube_002.materials.append(mat_material_002)
me_cube_002.materials.append(mat_material_035)
me_cube_002.materials.append(mat_material_034)
me_cube_002.materials.append(mat_material_033)
me_cube_002.materials.append(mat_material_032)
me_cube_002.materials.append(mat_material_031)
me_cube_002.materials.append(mat_material_030)
me_cube_002.materials.append(mat_material_029)
me_cube_002.materials.append(mat_material_028)
me_cube_002.materials.append(mat_material_027)
me_cube_002.materials.append(mat_material_026)
me_cube_002.materials.append(mat_material_025)
me_cube_002.materials.append(mat_material_054)
me_cube_002.materials.append(mat_material_053)
me_cube_002.materials.append(mat_material_052)
me_cube_002.materials.append(mat_material_051)
me_cube_002.materials.append(mat_material_050)
me_cube_002.materials.append(mat_material_049)
me_cube_002.materials.append(mat_material_048)
me_cube_002.materials.append(mat_material_047)
me_cube_002.materials.append(mat_material_046)
me_cube_002.materials.append(mat_material_045)
me_cube_002.materials.append(mat_material_044)
me_cube_002.materials.append(mat_material_065)
me_cube_002.materials.append(mat_material_064)
me_cube_002.materials.append(mat_material_063)
me_cube_002.materials.append(mat_material_062)
me_cube_002.materials.append(mat_material_061)
me_cube_002.materials.append(mat_material_060)
me_cube_002.materials.append(mat_material_059)
me_cube_002.materials.append(mat_material_058)
me_cube_002.materials.append(mat_material_057)
me_cube_002.materials.append(mat_material_056)
me_cube_002.materials.append(mat_material_055)
me_cube_002.use_remesh_fix_poles = True
me_cube_002.use_remesh_preserve_attributes = False
me_cube_002.use_mirror_vertex_groups = False
me_cube_002.update()

# ---- objects
ob_cube_002 = bpy.data.objects.new('Cube.002', me_cube_002)

# ---- transforms, parenting, visibility, modifiers, constraints
ob_cube_002.location = (0.8526, -0.9322, -2.243)
ob_cube_002.scale = (0.4368, 0.4368, 0.4368)
ob_cube_002.lineart.crease_threshold = 0.0

# ---- collection membership
col_collection.objects.link(ob_cube_002)

# ---- scene / render settings (as saved in the file)
scene.frame_start = 1; scene.frame_end = 250; scene.frame_set(184)
scene.render.engine = 'BLENDER_EEVEE_NEXT'
scene.cycles.use_denoising = False
scene.cycles.samples = 128
scene.cycles.sampling_pattern = 'TABULATED_SOBOL'
scene.cycles.use_adaptive_sampling = False
scene.cycles.use_light_tree = False
scene.view_settings.view_transform = 'Filmic'
bpy.context.view_layer.update()

# ---- added for rendering (the .blend has no active camera and no usable light): camera, sun
cam_auto = bpy.data.cameras.new('AutoCamera')
cam_auto.lens = 50.0
cam_auto.sensor_width = 36.0
cam_auto.clip_end = 1000.0
ob_auto_camera = bpy.data.objects.new('AutoCamera', cam_auto)
scene.collection.objects.link(ob_auto_camera)
ob_auto_camera.location = (11.186, 8.12178, 11.0418)
ob_auto_camera.rotation_euler = (1.09748, -7.21219e-08, 0.694738)
scene.camera = ob_auto_camera
light_auto_sun = bpy.data.lights.new('AutoSun', 'SUN')
light_auto_sun.energy = 3.0
light_auto_sun.angle = 0.0523599
ob_auto_sun = bpy.data.objects.new('AutoSun', light_auto_sun)
scene.collection.objects.link(ob_auto_sun)
ob_auto_sun.rotation_euler = (0.872665, 0.174533, 0.523599)
bpy.context.view_layer.update()
